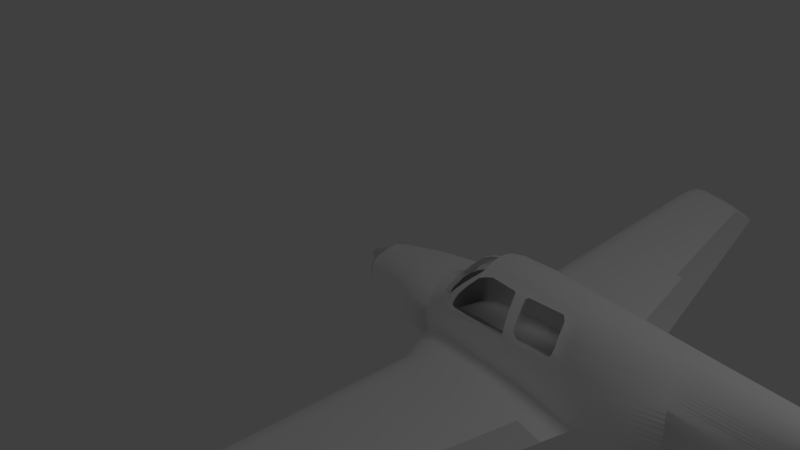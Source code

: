 # Source: beech35.blend  (saved by Blender 2.62.0; exported with 4.5.12 LTS)
import bpy
from mathutils import Matrix  # noqa: F401  (used for matrix-valued properties, if any)

bpy.ops.wm.read_factory_settings(use_empty=True)
scene = bpy.context.scene
scene.name = 'Scene'

# ---- collections
col_collection_1 = bpy.data.collections.new('Collection 1'); scene.collection.children.link(col_collection_1)
col_collection_2 = bpy.data.collections.new('Collection 2'); scene.collection.children.link(col_collection_2)
col_collection_2.hide_render = True
col_collection_2.hide_viewport = True

# ---- materials (node trees are filled in below, after node groups)
mat_white = bpy.data.materials.new('white')
mat_white.alpha_threshold = 0.0
mat_white.use_transparent_shadow = False
mat_white.diffuse_color = (1.0, 1.0, 1.0, 1.0)
mat_white.roughness = 0.5
mat_white.line_color = (0.0, 0.0, 0.0, 1.0)

# ---- material node trees

# ---- world
world_world = bpy.data.worlds.new('World'); scene.world = world_world
world_world.color = (0.05088, 0.05088, 0.05088)
world_world.use_sun_shadow = False
world_world.sun_shadow_jitter_overblur = 0.0
world_world.cycles.sampling_method = 'MANUAL'
world_world.cycles.sample_map_resolution = 256

# ---- cameras
cam_camera = bpy.data.cameras.new('Camera')
cam_camera.clip_end = 100.0
cam_camera.lens = 35.0
cam_camera.sensor_width = 32.0
cam_camera.sensor_height = 18.0
cam_camera.ortho_scale = 7.314
cam_camera.dof.focus_distance = 0.0
cam_camera.dof.aperture_fstop = 128.0

# ---- lights
light_lamp = bpy.data.lights.new('Lamp', 'POINT')
light_lamp.transmission_factor = 0.0
light_lamp.cutoff_distance = 30.0
light_lamp.energy = 100.0
light_lamp.shadow_buffer_clip_start = 1.001
light_lamp.shadow_soft_size = 1.0
light_lamp.shadow_maximum_resolution = 0.006
light_lamp.use_absolute_resolution = True
light_lamp.cycles.use_multiple_importance_sampling = False

# ---- meshes
me_cylinder_015 = bpy.data.meshes.new('Cylinder.015')
me_cylinder_015.from_pydata([(-0.2605, -1.108, -0.1438), (-0.2025, -1.056, -0.1504), (-0.1859, -1.041, -0.1521), (-0.1531, -0.963, -0.1617), (-0.1531, -0.6126, -0.2068), (-0.6051, -1.085, -0.1508), (-0.638, -1.041, -0.154), (-0.6708, -0.963, -0.1611), (-0.5884, -1.108, -0.1474), (-0.6708, -0.6126, -0.2059)], [], [(0, 8, 5, 1), (1, 5, 6, 2), (2, 6, 7, 3), (7, 9, 4, 3)])
me_cylinder_015.polygons.foreach_set('use_smooth', [True] * 4)
me_cylinder_015.use_remesh_preserve_volume = False
me_cylinder_015.use_remesh_preserve_attributes = False
me_cylinder_015.use_mirror_vertex_groups = False
me_cylinder_015.update()
me_cylinder_014 = bpy.data.meshes.new('Cylinder.014')
me_cylinder_014.from_pydata([(-0.5884, -1.108, -0.1474), (-0.7294, -1.395, -0.09669), (-0.7294, -1.564, -0.07307), (-0.2605, -1.108, -0.1438), (-0.1194, -1.395, -0.1006), (-0.1194, -1.564, -0.07628)], [], [(1, 0, 3, 4), (5, 2, 1, 4)])
me_cylinder_014.polygons.foreach_set('use_smooth', [True] * 2)
me_cylinder_014.use_remesh_preserve_volume = False
me_cylinder_014.use_remesh_preserve_attributes = False
me_cylinder_014.use_mirror_vertex_groups = False
me_cylinder_014.update()
me_cylinder_013 = bpy.data.meshes.new('Cylinder.013')
me_cylinder_013.from_pydata([(-0.6707, 0.6126, -0.2059), (-0.5884, 1.108, -0.1474), (-0.6708, 0.963, -0.1611), (-0.638, 1.041, -0.154), (-0.6051, 1.085, -0.1508), (-0.1527, 0.6126, -0.2068), (-0.1531, 0.963, -0.1617), (-0.1859, 1.041, -0.1521), (-0.2025, 1.056, -0.1504), (-0.2605, 1.108, -0.1438)], [], [(5, 0, 2, 6), (2, 3, 7, 6), (3, 4, 8, 7), (4, 1, 9, 8)])
me_cylinder_013.polygons.foreach_set('use_smooth', [True] * 4)
me_cylinder_013.use_remesh_preserve_volume = False
me_cylinder_013.use_remesh_preserve_attributes = False
me_cylinder_013.use_mirror_vertex_groups = False
me_cylinder_013.update()
me_cylinder_012 = bpy.data.meshes.new('Cylinder.012')
me_cylinder_012.from_pydata([(-0.1197, 1.565, -0.07628), (-0.1194, 1.395, -0.1006), (-0.2605, 1.108, -0.1438), (-0.7297, 1.565, -0.07307), (-0.7294, 1.395, -0.09669), (-0.5884, 1.108, -0.1474)], [], [(0, 1, 4, 3), (4, 1, 2, 5)])
me_cylinder_012.polygons.foreach_set('use_smooth', [True] * 2)
me_cylinder_012.use_remesh_preserve_volume = False
me_cylinder_012.use_remesh_preserve_attributes = False
me_cylinder_012.use_mirror_vertex_groups = False
me_cylinder_012.update()
me_cylinder_010 = bpy.data.meshes.new('Cylinder.010')
me_cylinder_010.from_pydata([(-0.2076, -4.303, 0.3742), (-0.0773, -4.303, 0.3424), (-0.2076, -4.303, 0.327), (0.03745, -2.506, 0.159), (0.2183, -2.506, 0.1063), (0.03745, -2.506, 0.0808), (-0.2557, -4.303, 0.3232), (-0.02932, -2.506, 0.07456), (-0.2548, -4.303, 0.3836), (-0.02807, -2.506, 0.1747), (-0.3108, -4.303, 0.3189), (-0.1058, -2.506, 0.06741), (-0.3085, -4.303, 0.3943), (-0.1026, -2.506, 0.1924)], [], [(13, 9, 7, 11), (13, 11, 10, 12), (12, 10, 6, 8), (2, 0, 8, 6), (1, 0, 2), (3, 0, 1, 4), (4, 1, 2, 5), (2, 6, 7, 5), (8, 0, 3, 9), (3, 5, 7, 9), (3, 4, 5), (6, 10, 11, 7), (9, 13, 12, 8)])
me_cylinder_010.polygons.foreach_set('use_smooth', [True] * 13)
me_cylinder_010.use_remesh_preserve_volume = False
me_cylinder_010.use_remesh_preserve_attributes = False
me_cylinder_010.use_mirror_vertex_groups = False
me_cylinder_010.update()
me_cylinder_009 = bpy.data.meshes.new('Cylinder.009')
me_cylinder_009.from_pydata([(-0.1026, 2.506, 0.1924), (-0.3085, 4.303, 0.3943), (-0.1058, 2.506, 0.06741), (-0.3108, 4.303, 0.3189), (-0.02807, 2.506, 0.1747), (-0.2548, 4.303, 0.3836), (-0.02932, 2.506, 0.07456), (-0.2557, 4.303, 0.3232), (0.03745, 2.506, 0.0808), (0.2183, 2.506, 0.1063), (0.03745, 2.506, 0.159), (-0.2076, 4.303, 0.327), (-0.0773, 4.303, 0.3424), (-0.2076, 4.303, 0.3742)], [], [(1, 0, 4, 5), (2, 3, 7, 6), (8, 9, 10), (6, 8, 10, 4), (10, 13, 5, 4), (6, 7, 11, 8), (11, 12, 9, 8), (12, 13, 10, 9), (13, 12, 11), (11, 7, 5, 13), (7, 3, 1, 5), (0, 1, 3, 2), (0, 2, 6, 4)])
me_cylinder_009.polygons.foreach_set('use_smooth', [True] * 13)
me_cylinder_009.use_remesh_preserve_volume = False
me_cylinder_009.use_remesh_preserve_attributes = False
me_cylinder_009.use_mirror_vertex_groups = False
me_cylinder_009.update()
me_cylinder_008 = bpy.data.meshes.new('Cylinder.008')
me_cylinder_008.from_pydata([(0.2352, 1.056, -0.1178), (0.4568, 1.056, -0.08418), (0.2352, 1.056, -0.01457), (0.03745, 2.506, 0.159), (0.2183, 2.506, 0.1063), (0.03745, 2.506, 0.0808), (0.4807, 0.9115, -0.1008), (0.2545, 0.9115, -0.1354), (0.2545, 0.9115, -0.0292), (0.1533, 1.056, -0.1261), (-0.02932, 2.506, 0.07456), (0.1709, 0.9115, -0.1438), (0.1549, 1.056, 0.006069), (-0.02807, 2.506, 0.1747), (0.1725, 0.9115, -0.007985)], [], [(4, 3, 2, 1), (1, 0, 5, 4), (0, 1, 6, 7), (1, 2, 8, 6), (5, 0, 9, 10), (0, 7, 11, 9), (2, 3, 13, 12), (12, 14, 8, 2), (3, 4, 5), (3, 5, 10, 13), (9, 12, 13, 10), (9, 11, 14, 12), (7, 8, 14, 11), (6, 8, 7)])
me_cylinder_008.polygons.foreach_set('use_smooth', [True] * 14)
me_cylinder_008.use_remesh_preserve_volume = False
me_cylinder_008.use_remesh_preserve_attributes = False
me_cylinder_008.use_mirror_vertex_groups = False
me_cylinder_008.update()
me_cylinder_007 = bpy.data.meshes.new('Cylinder.007')
me_cylinder_007.from_pydata([(0.003526, 0.009447, 0.1437), (-0.197, -1.585, 0.3263), (-0.01412, -0.1351, 0.1578), (0.002296, 0.009442, 0.00785), (-0.1987, -1.585, 0.2262), (-0.01565, -0.1351, 0.02562), (0.08548, 0.009447, 0.1225), (0.08548, 0.009447, 0.01632), (0.3117, 0.009447, 0.05091), (-0.1315, -1.585, 0.2325), (0.04936, -1.585, 0.258), (-0.1315, -1.585, 0.3107), (0.06618, -0.1351, 0.1371), (0.2879, -0.1351, 0.0675), (0.06618, -0.1351, 0.03386)], [], [(6, 0, 2, 12), (1, 11, 12, 2), (14, 5, 3, 7), (9, 4, 5, 14), (6, 12, 13, 8), (8, 13, 14, 7), (13, 10, 9, 14), (12, 11, 10, 13), (9, 10, 11), (1, 4, 9, 11), (1, 2, 5, 4), (0, 3, 5, 2), (0, 6, 7, 3), (6, 8, 7)])
me_cylinder_007.polygons.foreach_set('use_smooth', [True] * 14)
me_cylinder_007.use_remesh_preserve_volume = False
me_cylinder_007.use_remesh_preserve_attributes = False
me_cylinder_007.use_mirror_vertex_groups = False
me_cylinder_007.update()
me_cylinder_003 = bpy.data.meshes.new('Cylinder.003')
me_cylinder_003.from_pydata([(-0.0194, 0.1478, -2.365e-09), (-0.0194, 0.1365, -0.05656), (-0.0194, 0.1045, -0.1045), (-0.0194, 0.05656, -0.1365), (-0.0194, -6.442e-09, -0.1478), (-0.0194, -0.05656, -0.1365), (-0.0194, -0.1045, -0.1045), (-0.0194, -0.1365, -0.05656), (-0.0194, -0.1478, -2.468e-08), (-0.0194, -0.1365, 0.05656), (-0.0194, -0.1045, 0.1045), (-0.0194, -0.05656, 0.1365), (-0.0194, 1.781e-09, 0.1478), (-0.0194, 0.05656, 0.1365), (-0.0194, 0.1045, 0.1045), (-0.0194, 0.1365, 0.05656), (0.0194, 0.1589, -1.021e-07), (0.0194, 0.1468, -0.06082), (0.0194, 0.1124, -0.1124), (0.0194, 0.06082, -0.1468), (0.0194, -2.053e-07, -0.1589), (0.0194, -0.06082, -0.1468), (0.0194, -0.1124, -0.1124), (0.0194, -0.1468, -0.06082), (0.0194, -0.1589, 3.084e-07), (0.0194, -0.1468, 0.06082), (0.0194, -0.1124, 0.1124), (0.0194, -0.06082, 0.1468), (0.0194, 4.086e-07, 0.1589), (0.0194, 0.06082, 0.1468), (0.0194, 0.1124, 0.1124), (0.0194, 0.1468, 0.06082), (0.0194, 0.0, 1.465e-09), (-0.1192, 0.1013, 0.04196), (-0.1192, 0.07753, 0.07753), (-0.1192, 0.04196, 0.1013), (-0.1192, 1.394e-09, 0.1096), (-0.1192, -0.04196, 0.1013), (-0.1192, -0.07753, 0.07753), (-0.1192, -0.1013, 0.04196), (-0.1192, -0.1096, -2.933e-08), (-0.1192, -0.1013, -0.04196), (-0.1192, -0.07753, -0.07753), (-0.1192, -0.04196, -0.1013), (-0.1192, -4.706e-09, -0.1096), (-0.1192, 0.04196, -0.1013), (-0.1192, 0.07753, -0.07753), (-0.1192, 0.1013, -0.04196), (-0.1192, 0.1096, -1.278e-08), (-0.2067, 0.06408, -2.29e-08), (-0.2067, 0.0592, -0.02452), (-0.2067, 0.04531, -0.04531), (-0.2067, 0.02452, -0.0592), (-0.2067, -2.598e-09, -0.06408), (-0.2067, -0.02452, -0.0592), (-0.2067, -0.04531, -0.04531), (-0.2067, -0.0592, -0.02452), (-0.2067, -0.06408, -3.257e-08), (-0.2067, -0.0592, 0.02452), (-0.2067, -0.04531, 0.04531), (-0.2067, -0.02452, 0.0592), (-0.2067, 9.677e-10, 0.06408), (-0.2067, 0.02452, 0.0592), (-0.2067, 0.04531, 0.04531), (-0.2067, 0.0592, 0.02452), (-0.2454, 0.02709, 0.01122), (-0.2454, 0.02073, 0.02073), (-0.2454, 0.01122, 0.02709), (-0.2454, 5.484e-10, 0.02932), (-0.2454, -0.01122, 0.02709), (-0.2454, -0.02073, 0.02073), (-0.2454, -0.02709, 0.01122), (-0.2454, -0.02932, -3.35e-08), (-0.2454, -0.02709, -0.01122), (-0.2454, -0.02073, -0.02073), (-0.2454, -0.01122, -0.02709), (-0.2454, -1.083e-09, -0.02932), (-0.2454, 0.01122, -0.02709), (-0.2454, 0.02073, -0.02073), (-0.2454, 0.02709, -0.01122), (-0.2454, 0.02932, -2.907e-08), (-0.2597, 0.008458, -3.29e-08), (-0.2597, 0.007814, -0.003237), (-0.2597, 0.005981, -0.005981), (-0.2597, 0.003237, -0.007814), (-0.2597, -2.273e-10, -0.008458), (-0.2597, -0.003237, -0.007814), (-0.2597, -0.005981, -0.005981), (-0.2597, -0.007814, -0.003237), (-0.2597, -0.008458, -3.418e-08), (-0.2597, -0.007814, 0.003237), (-0.2597, -0.005981, 0.005981), (-0.2597, -0.003237, 0.007814), (-0.2597, 2.433e-10, 0.008458), (-0.2597, 0.003237, 0.007814), (-0.2597, 0.005981, 0.005981), (-0.2597, 0.007814, 0.003237), (-0.2597, 1.424e-10, -3.29e-08)], [], [(32, 17, 16), (32, 18, 17), (32, 19, 18), (32, 20, 19), (32, 21, 20), (32, 22, 21), (32, 23, 22), (32, 24, 23), (32, 25, 24), (32, 26, 25), (32, 27, 26), (32, 28, 27), (32, 29, 28), (32, 30, 29), (32, 31, 30), (32, 16, 31), (0, 16, 17, 1), (1, 17, 18, 2), (2, 18, 19, 3), (3, 19, 20, 4), (4, 20, 21, 5), (5, 21, 22, 6), (6, 22, 23, 7), (7, 23, 24, 8), (8, 24, 25, 9), (9, 25, 26, 10), (10, 26, 27, 11), (11, 27, 28, 12), (12, 28, 29, 13), (13, 29, 30, 14), (14, 30, 31, 15), (16, 0, 15, 31), (15, 0, 48, 33), (14, 15, 33, 34), (13, 14, 34, 35), (12, 13, 35, 36), (11, 12, 36, 37), (10, 11, 37, 38), (9, 10, 38, 39), (8, 9, 39, 40), (7, 8, 40, 41), (6, 7, 41, 42), (5, 6, 42, 43), (4, 5, 43, 44), (3, 4, 44, 45), (2, 3, 45, 46), (1, 2, 46, 47), (0, 1, 47, 48), (48, 47, 50, 49), (47, 46, 51, 50), (46, 45, 52, 51), (45, 44, 53, 52), (44, 43, 54, 53), (43, 42, 55, 54), (42, 41, 56, 55), (41, 40, 57, 56), (40, 39, 58, 57), (39, 38, 59, 58), (38, 37, 60, 59), (37, 36, 61, 60), (36, 35, 62, 61), (35, 34, 63, 62), (34, 33, 64, 63), (33, 48, 49, 64), (64, 49, 80, 65), (63, 64, 65, 66), (62, 63, 66, 67), (61, 62, 67, 68), (60, 61, 68, 69), (59, 60, 69, 70), (58, 59, 70, 71), (57, 58, 71, 72), (56, 57, 72, 73), (55, 56, 73, 74), (54, 55, 74, 75), (53, 54, 75, 76), (52, 53, 76, 77), (51, 52, 77, 78), (50, 51, 78, 79), (49, 50, 79, 80), (80, 79, 82, 81), (79, 78, 83, 82), (78, 77, 84, 83), (77, 76, 85, 84), (76, 75, 86, 85), (75, 74, 87, 86), (74, 73, 88, 87), (73, 72, 89, 88), (72, 71, 90, 89), (71, 70, 91, 90), (70, 69, 92, 91), (69, 68, 93, 92), (68, 67, 94, 93), (67, 66, 95, 94), (66, 65, 96, 95), (65, 80, 81, 96), (97, 81, 82), (97, 82, 83), (97, 83, 84), (97, 84, 85), (97, 85, 86), (97, 86, 87), (97, 87, 88), (97, 88, 89), (97, 89, 90), (97, 90, 91), (97, 91, 92), (97, 92, 93), (97, 93, 94), (97, 94, 95), (97, 95, 96), (96, 81, 97)])
me_cylinder_003.polygons.foreach_set('use_smooth', [0, 0, 0, 0, 0, 0, 0, 0, 0, 0, 0, 0, 0, 0, 0, 0, 1, 1, 1, 1, 1, 1, 1, 1, 1, 1, 1, 1, 1, 1, 1, 1, 1, 1, 1, 1, 1, 1, 1, 1, 1, 1, 1, 1, 1, 1, 1, 1, 1, 1, 1, 1, 1, 1, 1, 1, 1, 1, 1, 1, 1, 1, 1, 1, 1, 1, 1, 1, 1, 1, 1, 1, 1, 1, 1, 1, 1, 1, 1, 1, 1, 1, 1, 1, 1, 1, 1, 1, 1, 1, 1, 1, 1, 1, 1, 1, 0, 0, 0, 0, 0, 0, 0, 0, 0, 0, 0, 0, 0, 0, 0, 0])
me_cylinder_003.use_remesh_preserve_volume = False
me_cylinder_003.use_remesh_preserve_attributes = False
me_cylinder_003.use_mirror_vertex_groups = False
me_cylinder_003.update()
me_cylinder_006 = bpy.data.meshes.new('Cylinder.006')
me_cylinder_006.from_pydata([(-0.04908, 0.01929, 0.6928), (-0.04908, -0.01929, 0.6928), (-0.1529, 0.01942, 0.6361), (-0.1529, -0.01942, 0.6361), (0.0777, 0.01917, 0.7341), (0.0777, -0.01917, 0.7341), (-0.3027, 0.01954, 0.4978), (-0.3027, -0.01954, 0.4978), (0.0777, 0.05745, 0.7327), (0.0777, -0.05745, 0.7327), (-0.4294, 0.01966, 0.3545), (-0.4294, -0.01966, 0.3545), (0.0777, 0.1144, 0.7232), (0.0777, -0.1144, 0.7232), (-0.4281, 0.05745, 0.3553), (-0.4281, -0.05745, 0.3553), (0.0777, 0.1701, 0.7083), (0.0777, -0.1701, 0.7083), (0.0777, 0.2243, 0.686), (0.0777, -0.2243, 0.686), (-0.4237, 0.1144, 0.3541), (-0.4237, -0.1144, 0.3541), (-0.4169, 0.1701, 0.3432), (-0.4169, -0.1701, 0.3432), (0.0774, 0.2763, 0.659), (0.0774, -0.2763, 0.659), (-0.4057, 0.2243, 0.3345), (-0.4057, -0.2243, 0.3345), (0.04557, 0.3196, 0.6262), (0.04557, -0.3196, 0.6262), (-0.3989, 0.2763, 0.3282), (-0.3989, -0.2763, 0.3282), (-0.006817, 0.3534, 0.5785), (-0.006817, -0.3534, 0.5785), (-0.3873, 0.3256, 0.3208), (-0.3873, -0.3256, 0.3208), (-0.09987, 0.3878, 0.4882), (-0.09987, -0.3878, 0.4882), (-0.3586, 0.3995, 0.2955), (-0.3586, -0.3995, 0.2955), (-0.1958, 0.421, 0.382), (-0.1958, -0.421, 0.382), (-0.2995, 0.4257, 0.2934), (-0.2995, -0.4257, 0.2934), (-0.2403, 0.4339, 0.3231), (-0.2403, -0.4339, 0.3231), (-0.1714, 0.4339, 0.3098), (-0.1714, -0.4339, 0.3098), (-0.2305, 0.4257, 0.28), (-0.2305, -0.4257, 0.28), (-0.1269, 0.421, 0.3687), (-0.1269, -0.421, 0.3687), (-0.2897, 0.3995, 0.2821), (-0.2897, -0.3995, 0.2821), (-0.05101, 0.3878, 0.4749), (-0.05101, -0.3878, 0.4749), (-0.3184, 0.3256, 0.3074), (-0.3184, -0.3256, 0.3074), (0.03373, 0.3534, 0.5651), (0.03373, -0.3534, 0.5651), (-0.33, 0.2763, 0.3149), (-0.33, -0.2763, 0.3149), (0.08611, 0.3196, 0.6129), (0.08611, -0.3196, 0.6129), (-0.3368, 0.2243, 0.3211), (-0.3368, -0.2243, 0.3211), (0.1463, 0.2763, 0.6457), (0.1463, -0.2763, 0.6457), (-0.3479, 0.1701, 0.3299), (-0.3479, -0.1701, 0.3299), (-0.3547, 0.1144, 0.3408), (-0.3547, -0.1144, 0.3408), (0.1466, 0.2243, 0.6727), (0.1466, -0.2243, 0.6727), (0.1466, 0.1701, 0.6949), (0.1466, -0.1701, 0.6949), (-0.3591, 0.05745, 0.342), (-0.3591, -0.05745, 0.342), (0.1466, 0.1144, 0.7098), (0.1466, -0.1144, 0.7098), (-0.3605, 0.01966, 0.3411), (-0.3605, -0.01966, 0.3411), (0.1466, 0.05745, 0.7193), (0.1466, -0.05745, 0.7193), (-0.2337, 0.01954, 0.4845), (-0.2337, -0.01954, 0.4845), (0.1466, 0.01917, 0.7208), (0.1466, -0.01917, 0.7208), (-0.084, 0.01942, 0.6227), (-0.084, -0.01942, 0.6227), (0.01985, 0.01929, 0.6794), (0.01985, -0.01929, 0.6794), (0.2006, 0.5307, 0.1904), (0.2006, -0.5307, 0.1904), (-0.1473, 0.5102, 0.1904), (-0.1473, -0.5102, 0.1904), (0.2842, 0.5316, 0.1904), (0.2842, -0.5316, 0.1904), (0.06845, 0.5261, 0.1904), (0.06845, -0.5261, 0.1904), (-0.1514, 0.5102, 0.1904), (-0.1514, -0.5102, 0.1904), (0.5565, 0.523, 0.1904), (0.5565, -0.523, 0.1904), (-0.1725, 0.5094, 0.2056), (-0.1725, -0.5094, 0.2056), (0.5824, 0.5199, 0.2214), (0.5824, -0.5199, 0.2214), (0.5829, 0.5127, 0.2534), (0.5829, -0.5127, 0.2534), (-0.1815, 0.5073, 0.2189), (-0.1815, -0.5073, 0.2189), (-0.1797, 0.4988, 0.2322), (-0.1797, -0.4988, 0.2322), (0.5829, 0.5044, 0.2908), (0.5829, -0.5044, 0.2908), (-0.1697, 0.4832, 0.273), (-0.1697, -0.4832, 0.273), (0.5829, 0.4798, 0.3666), (0.5829, -0.4798, 0.3666), (-0.1369, 0.4551, 0.3488), (-0.1369, -0.4551, 0.3488), (0.5829, 0.4707, 0.385), (0.5829, -0.4707, 0.385), (0.5829, 0.4545, 0.4286), (0.5829, -0.4545, 0.4286), (-0.03926, 0.4186, 0.4759), (-0.03926, -0.4186, 0.4759), (0.5829, 0.4489, 0.4396), (0.5829, -0.4489, 0.4396), (0.03005, 0.3913, 0.5486), (0.03005, -0.3913, 0.5486), (0.5829, 0.4301, 0.4805), (0.5829, -0.4301, 0.4805), (0.09328, 0.3608, 0.6172), (0.09328, -0.3608, 0.6172), (0.5829, 0.4099, 0.5148), (0.5829, -0.4099, 0.5148), (0.1659, 0.3328, 0.6445), (0.1659, -0.3328, 0.6445), (0.5829, 0.3866, 0.5565), (0.5829, -0.3866, 0.5565), (0.2413, 0.3057, 0.6594), (0.2413, -0.3057, 0.6594), (0.5801, 0.3544, 0.6075), (0.5801, -0.3544, 0.6075), (0.5609, 0.3271, 0.6393), (0.5609, -0.3271, 0.6393), (0.5794, 0.3407, 0.6234), (0.5794, -0.3407, 0.6234), (0.5794, 0.3074, 0.6234), (0.5794, -0.3074, 0.6234), (0.5609, 0.2937, 0.6393), (0.5609, -0.2937, 0.6393), (0.5801, 0.321, 0.6075), (0.5801, -0.321, 0.6075), (0.2413, 0.2723, 0.6594), (0.2413, -0.2723, 0.6594), (0.5829, 0.3532, 0.5565), (0.5829, -0.3532, 0.5565), (0.1659, 0.2994, 0.6445), (0.1659, -0.2994, 0.6445), (0.5829, 0.3766, 0.5148), (0.5829, -0.3766, 0.5148), (0.09328, 0.3275, 0.6172), (0.09328, -0.3275, 0.6172), (0.5829, 0.3968, 0.4805), (0.5829, -0.3968, 0.4805), (0.03005, 0.3579, 0.5486), (0.03005, -0.3579, 0.5486), (0.5829, 0.4155, 0.4396), (0.5829, -0.4155, 0.4396), (-0.03926, 0.3852, 0.4759), (-0.03926, -0.3852, 0.4759), (0.5829, 0.4211, 0.4286), (0.5829, -0.4211, 0.4286), (0.5829, 0.4373, 0.385), (0.5829, -0.4373, 0.385), (-0.1369, 0.4217, 0.3488), (-0.1369, -0.4217, 0.3488), (0.5829, 0.4464, 0.3666), (0.5829, -0.4464, 0.3666), (-0.1697, 0.4499, 0.273), (-0.1697, -0.4499, 0.273), (0.5829, 0.471, 0.2908), (0.5829, -0.471, 0.2908), (-0.1797, 0.4654, 0.2322), (-0.1797, -0.4654, 0.2322), (-0.1815, 0.4739, 0.2189), (-0.1815, -0.4739, 0.2189), (0.5829, 0.4793, 0.2534), (0.5829, -0.4793, 0.2534), (0.5824, 0.4865, 0.2214), (0.5824, -0.4865, 0.2214), (-0.1725, 0.476, 0.2056), (-0.1725, -0.476, 0.2056), (0.5565, 0.4896, 0.1904), (0.5565, -0.4896, 0.1904), (-0.1514, 0.4768, 0.1904), (-0.1514, -0.4768, 0.1904), (0.06845, 0.4927, 0.1904), (0.06845, -0.4927, 0.1904), (0.2842, 0.4982, 0.1904), (0.2842, -0.4982, 0.1904), (-0.1473, 0.4768, 0.1904), (-0.1473, -0.4768, 0.1904), (0.2006, 0.4973, 0.1904), (0.2006, -0.4973, 0.1904), (1.172, 0.5052, 0.2081), (1.172, -0.5052, 0.2081), (1.178, 0.5046, 0.215), (1.178, -0.5046, 0.215), (0.7296, 0.5161, 0.2198), (0.7296, -0.5161, 0.2198), (0.7487, 0.5167, 0.2055), (0.7487, -0.5167, 0.2055), (1.183, 0.5028, 0.222), (1.183, -0.5028, 0.222), (0.7123, 0.5106, 0.2466), (0.7123, -0.5106, 0.2466), (0.7262, 0.5156, 0.2224), (0.7262, -0.5156, 0.2224), (1.205, 0.4915, 0.2737), (1.205, -0.4915, 0.2737), (1.196, 0.4991, 0.2382), (1.196, -0.4991, 0.2382), (0.7063, 0.5086, 0.2571), (0.7063, -0.5086, 0.2571), (1.207, 0.4899, 0.2808), (1.207, -0.4899, 0.2808), (0.7063, 0.5016, 0.2888), (0.7063, -0.5016, 0.2888), (1.21, 0.4853, 0.2947), (1.21, -0.4853, 0.2947), (0.7063, 0.4809, 0.3524), (0.7063, -0.4809, 0.3524), (1.216, 0.4753, 0.3207), (1.216, -0.4753, 0.3207), (1.216, 0.4575, 0.3681), (1.216, -0.4575, 0.3681), (0.7063, 0.4754, 0.3669), (0.7063, -0.4754, 0.3669), (1.216, 0.4559, 0.3713), (1.216, -0.4559, 0.3713), (0.7063, 0.4678, 0.3823), (0.7063, -0.4678, 0.3823), (1.216, 0.4332, 0.4171), (1.216, -0.4332, 0.4171), (0.7063, 0.4634, 0.3912), (0.7063, -0.4634, 0.3912), (1.216, 0.4304, 0.4248), (1.216, -0.4304, 0.4248), (0.7063, 0.4498, 0.4279), (0.7063, -0.4498, 0.4279), (1.216, 0.4294, 0.4267), (1.216, -0.4294, 0.4267), (1.216, 0.4156, 0.4539), (1.216, -0.4156, 0.4539), (0.7063, 0.4451, 0.4371), (0.7063, -0.4451, 0.4371), (1.216, 0.4123, 0.4611), (1.216, -0.4123, 0.4611), (0.7063, 0.4424, 0.4424), (0.7063, -0.4424, 0.4424), (1.216, 0.3996, 0.4788), (1.216, -0.3996, 0.4788), (0.7063, 0.4267, 0.4767), (0.7063, -0.4267, 0.4767), (1.216, 0.3961, 0.4848), (1.216, -0.3961, 0.4848), (0.7063, 0.4242, 0.4801), (0.7063, -0.4242, 0.4801), (1.216, 0.3785, 0.5087), (1.216, -0.3785, 0.5087), (0.7063, 0.4072, 0.509), (0.7063, -0.4072, 0.509), (1.215, 0.3744, 0.516), (1.215, -0.3744, 0.516), (0.7063, 0.4038, 0.5136), (0.7063, -0.4038, 0.5136), (1.206, 0.3371, 0.5547), (1.206, -0.3371, 0.5547), (0.7063, 0.3842, 0.5486), (0.7063, -0.3842, 0.5486), (0.7063, 0.3768, 0.5562), (0.7063, -0.3768, 0.5562), (1.202, 0.3259, 0.5703), (1.202, -0.3259, 0.5703), (1.158, 0.2868, 0.6044), (1.158, -0.2868, 0.6044), (0.7063, 0.3497, 0.5988), (0.7063, -0.3497, 0.5988), (0.7134, 0.3381, 0.6114), (0.7134, -0.3381, 0.6114), (0.7429, 0.3166, 0.6302), (0.7429, -0.3166, 0.6302), (0.7429, 0.2902, 0.6302), (0.7429, -0.2902, 0.6302), (0.7134, 0.3117, 0.6114), (0.7134, -0.3117, 0.6114), (0.7063, 0.3233, 0.5988), (0.7063, -0.3233, 0.5988), (1.158, 0.2604, 0.6044), (1.158, -0.2604, 0.6044), (1.202, 0.2995, 0.5703), (1.202, -0.2995, 0.5703), (0.7063, 0.3504, 0.5562), (0.7063, -0.3504, 0.5562), (0.7063, 0.3578, 0.5486), (0.7063, -0.3578, 0.5486), (1.206, 0.3108, 0.5547), (1.206, -0.3108, 0.5547), (0.7063, 0.3774, 0.5136), (0.7063, -0.3774, 0.5136), (1.215, 0.3481, 0.516), (1.215, -0.3481, 0.516), (0.7063, 0.3809, 0.509), (0.7063, -0.3809, 0.509), (1.216, 0.3521, 0.5087), (1.216, -0.3521, 0.5087), (0.7063, 0.3978, 0.4801), (0.7063, -0.3978, 0.4801), (1.216, 0.3697, 0.4848), (1.216, -0.3697, 0.4848), (0.7063, 0.4003, 0.4767), (0.7063, -0.4003, 0.4767), (1.216, 0.3732, 0.4788), (1.216, -0.3732, 0.4788), (0.7063, 0.4161, 0.4424), (0.7063, -0.4161, 0.4424), (1.216, 0.3859, 0.4611), (1.216, -0.3859, 0.4611), (0.7063, 0.4187, 0.4371), (0.7063, -0.4187, 0.4371), (1.216, 0.3892, 0.4539), (1.216, -0.3892, 0.4539), (1.216, 0.403, 0.4267), (1.216, -0.403, 0.4267), (0.7063, 0.4234, 0.4279), (0.7063, -0.4234, 0.4279), (1.216, 0.404, 0.4248), (1.216, -0.404, 0.4248), (0.7063, 0.437, 0.3912), (0.7063, -0.437, 0.3912), (1.216, 0.4069, 0.4171), (1.216, -0.4069, 0.4171), (0.7063, 0.4414, 0.3823), (0.7063, -0.4414, 0.3823), (1.216, 0.4295, 0.3713), (1.216, -0.4295, 0.3713), (0.7063, 0.449, 0.3669), (0.7063, -0.449, 0.3669), (1.216, 0.4311, 0.3681), (1.216, -0.4311, 0.3681), (1.216, 0.4489, 0.3207), (1.216, -0.4489, 0.3207), (0.7063, 0.4545, 0.3524), (0.7063, -0.4545, 0.3524), (1.21, 0.4589, 0.2947), (1.21, -0.4589, 0.2947), (0.7063, 0.4752, 0.2888), (0.7063, -0.4752, 0.2888), (1.207, 0.4635, 0.2808), (1.207, -0.4635, 0.2808), (0.7063, 0.4822, 0.2571), (0.7063, -0.4822, 0.2571), (1.196, 0.4727, 0.2382), (1.196, -0.4727, 0.2382), (1.205, 0.4651, 0.2737), (1.205, -0.4651, 0.2737), (0.7262, 0.4892, 0.2224), (0.7262, -0.4892, 0.2224), (0.7123, 0.4842, 0.2466), (0.7123, -0.4842, 0.2466), (1.183, 0.4764, 0.222), (1.183, -0.4764, 0.222), (0.7487, 0.4903, 0.2055), (0.7487, -0.4903, 0.2055), (0.7296, 0.4897, 0.2198), (0.7296, -0.4897, 0.2198), (1.178, 0.4782, 0.215), (1.178, -0.4782, 0.215), (1.172, 0.4789, 0.2081), (1.172, -0.4789, 0.2081)], [], [(38, 34, 56, 52), (57, 35, 39, 53), (2, 6, 84, 88), (85, 7, 3, 89), (20, 14, 76, 70), (77, 15, 21, 71), (10, 6, 84, 80), (85, 7, 11, 81), (22, 26, 64, 68), (65, 27, 23, 69), (18, 24, 66, 72), (67, 25, 19, 73), (38, 42, 48, 52), (49, 43, 39, 53), (32, 28, 62, 58), (63, 29, 33, 59), (44, 40, 50, 46), (51, 41, 45, 47), (0, 2, 88, 90), (89, 3, 1, 91), (28, 24, 66, 62), (67, 25, 29, 63), (36, 40, 50, 54), (51, 41, 37, 55), (22, 20, 70, 68), (71, 21, 23, 69), (36, 32, 58, 54), (59, 33, 37, 55), (34, 30, 60, 56), (61, 31, 35, 57), (8, 4, 86, 82), (87, 5, 9, 83), (16, 12, 78, 74), (79, 13, 17, 75), (10, 14, 76, 80), (77, 15, 11, 81), (0, 4, 86, 90), (87, 5, 1, 91), (16, 18, 72, 74), (73, 19, 17, 75), (44, 42, 48, 46), (49, 43, 45, 47), (8, 12, 78, 82), (79, 13, 9, 83), (26, 30, 60, 64), (61, 31, 27, 65), (144, 140, 158, 154), (159, 141, 145, 155), (104, 100, 198, 194), (199, 101, 105, 195), (122, 124, 174, 176), (175, 125, 123, 177), (128, 124, 174, 170), (175, 125, 129, 171), (126, 130, 168, 172), (169, 131, 127, 173), (110, 104, 194, 188), (195, 105, 111, 189), (116, 112, 186, 182), (187, 113, 117, 183), (144, 148, 150, 154), (151, 149, 145, 155), (96, 102, 196, 202), (197, 103, 97, 203), (146, 142, 156, 152), (157, 143, 147, 153), (114, 108, 190, 184), (191, 109, 115, 185), (136, 140, 158, 162), (159, 141, 137, 163), (128, 132, 166, 170), (167, 133, 129, 171), (110, 112, 186, 188), (187, 113, 111, 189), (94, 100, 198, 204), (199, 101, 95, 205), (132, 136, 162, 166), (163, 137, 133, 167), (138, 142, 156, 160), (157, 143, 139, 161), (130, 134, 164, 168), (165, 135, 131, 169), (114, 118, 180, 184), (181, 119, 115, 185), (98, 92, 206, 200), (207, 93, 99, 201), (122, 118, 180, 176), (181, 119, 123, 177), (146, 148, 150, 152), (151, 149, 147, 153), (98, 94, 204, 200), (205, 95, 99, 201), (96, 92, 206, 202), (207, 93, 97, 203), (106, 108, 190, 192), (191, 109, 107, 193), (138, 134, 164, 160), (165, 135, 139, 161), (120, 126, 172, 178), (173, 127, 121, 179), (116, 120, 178, 182), (179, 121, 117, 183), (106, 102, 196, 192), (197, 103, 107, 193), (230, 226, 364, 360), (365, 227, 231, 361), (292, 290, 300, 298), (301, 291, 293, 299), (214, 208, 382, 376), (383, 209, 215, 377), (276, 272, 318, 314), (319, 273, 277, 315), (294, 292, 298, 296), (299, 293, 295, 297), (294, 288, 302, 296), (303, 289, 295, 297), (288, 286, 304, 302), (305, 287, 289, 303), (236, 232, 358, 354), (359, 233, 237, 355), (258, 252, 338, 332), (339, 253, 259, 333), (250, 246, 344, 340), (345, 247, 251, 341), (282, 278, 312, 308), (313, 279, 283, 309), (266, 262, 328, 324), (329, 263, 267, 325), (286, 280, 310, 304), (311, 281, 287, 305), (278, 274, 316, 312), (317, 275, 279, 313), (238, 236, 354, 352), (355, 237, 239, 353), (252, 248, 342, 338), (343, 249, 253, 339), (254, 250, 340, 336), (341, 251, 255, 337), (260, 256, 334, 330), (335, 257, 261, 331), (224, 222, 368, 366), (369, 223, 225, 367), (268, 264, 326, 322), (327, 265, 269, 323), (248, 244, 346, 342), (347, 245, 249, 343), (216, 210, 380, 374), (381, 211, 217, 375), (262, 258, 332, 328), (333, 259, 263, 329), (290, 284, 306, 300), (307, 285, 291, 301), (272, 268, 322, 318), (323, 269, 273, 319), (240, 234, 356, 350), (357, 235, 241, 351), (220, 212, 378, 370), (379, 213, 221, 371), (242, 238, 352, 348), (353, 239, 243, 349), (234, 230, 360, 356), (361, 231, 235, 357), (284, 282, 308, 306), (309, 283, 285, 307), (270, 266, 324, 320), (325, 267, 271, 321), (264, 260, 330, 326), (331, 261, 265, 327), (232, 228, 362, 358), (363, 229, 233, 359), (280, 276, 314, 310), (315, 277, 281, 311), (210, 208, 382, 380), (383, 209, 211, 381), (246, 242, 348, 344), (349, 243, 247, 345), (214, 212, 378, 376), (379, 213, 215, 377), (226, 218, 372, 364), (373, 219, 227, 365), (274, 270, 320, 316), (321, 271, 275, 317), (228, 222, 368, 362), (369, 223, 229, 363), (220, 218, 372, 370), (373, 219, 221, 371), (224, 216, 374, 366), (375, 217, 225, 367), (256, 254, 336, 334), (337, 255, 257, 335), (244, 240, 350, 346), (351, 241, 245, 347)])
me_cylinder_006.use_remesh_preserve_volume = False
me_cylinder_006.use_remesh_preserve_attributes = False
me_cylinder_006.use_mirror_vertex_groups = False
me_cylinder_006.update()
me_cylinder_005 = bpy.data.meshes.new('Cylinder.005')
me_cylinder_005.from_pydata([(0.1904, -0.1106, 0.06051), (0.4241, -0.1106, 0.01953), (0.4918, -0.1106, -8.166e-05), (0.4201, -0.1106, -0.02016), (0.3793, -0.1106, -0.03146), (0.3, -0.1106, -0.04925), (0.2091, -0.1106, -0.06683), (0.1102, -0.1106, -0.07162), (0.007064, -0.1106, -0.07712), (-0.09635, -0.1106, -0.07696), (-0.1621, -0.1106, -0.08092), (-0.2882, -0.1106, -0.08493), (-0.3693, -0.1106, -0.08706), (-0.4322, -0.1106, -0.08553), (-0.4864, -0.1106, -0.07272), (-0.5178, -0.1106, -0.05711), (-0.5294, -0.1106, -0.03931), (-0.5206, -0.1106, -0.02), (-0.4918, -0.1106, 8.109e-05), (-0.4441, -0.1106, 0.02016), (-0.3793, -0.1106, 0.03946), (-0.26, -0.1106, 0.05925), (-0.1351, -0.1106, 0.06683), (0.01194, -0.1106, 0.0673), (0.3103, -0.1106, 0.04511), (0.238, -0.07317, 0.01919), (-0.006052, -0.07317, 0.04138), (-0.1263, -0.07317, 0.04091), (-0.2285, -0.07317, 0.03333), (-0.3261, -0.07317, 0.01354), (-0.379, -0.07317, -0.005762), (-0.4181, -0.07317, -0.02584), (-0.4416, -0.07317, -0.04592), (-0.4488, -0.07317, -0.06523), (-0.4394, -0.07317, -0.08303), (-0.4136, -0.07317, -0.09864), (-0.3694, -0.07317, -0.1115), (-0.3179, -0.07317, -0.113), (-0.2516, -0.07317, -0.1108), (-0.1484, -0.07317, -0.1068), (-0.09462, -0.07317, -0.1029), (-0.01004, -0.07317, -0.103), (0.07432, -0.07317, -0.09754), (0.1552, -0.07317, -0.09276), (0.2295, -0.07317, -0.07517), (0.2944, -0.07317, -0.05738), (0.3278, -0.07317, -0.04608), (0.3864, -0.07317, -0.026), (0.3311, -0.07317, -0.006391), (0.1399, -0.07317, 0.03459), (0.04039, -0.04149, 0.01731), (0.1477, -0.04149, -0.02367), (0.1787, -0.04149, -0.04328), (0.1458, -0.04149, -0.06336), (0.1271, -0.04149, -0.07466), (0.09069, -0.04149, -0.09245), (0.04898, -0.04149, -0.11), (0.003585, -0.04149, -0.1148), (-0.04375, -0.04149, -0.1203), (-0.09121, -0.04149, -0.1202), (-0.1214, -0.04149, -0.1241), (-0.1793, -0.04149, -0.1281), (-0.2165, -0.04149, -0.1303), (-0.2454, -0.04149, -0.1287), (-0.2702, -0.04149, -0.1159), (-0.2847, -0.04149, -0.1003), (-0.29, -0.04149, -0.08251), (-0.2859, -0.04149, -0.0632), (-0.2727, -0.04149, -0.04312), (-0.2508, -0.04149, -0.02304), (-0.2211, -0.04149, -0.00374), (-0.1663, -0.04149, 0.01605), (-0.109, -0.04149, 0.02363), (-0.04152, -0.04149, 0.0241), (-0.04699, -0.04149, -0.0432), (0.09543, -0.04149, 0.001908), (0.2492, -1.291, 0.7489), (0.02053, -1.291, 0.7608), (-0.09215, -1.291, 0.7605), (-0.1878, -1.291, 0.7565), (-0.2793, -1.291, 0.7459), (-0.3289, -1.291, 0.7355), (-0.3655, -1.291, 0.7248), (-0.3875, -1.291, 0.714), (-0.3943, -1.291, 0.7037), (-0.3854, -1.291, 0.6941), (-0.3613, -1.291, 0.6858), (-0.3198, -1.291, 0.6789), (-0.2716, -1.291, 0.6781), (-0.2095, -1.291, 0.6792), (-0.1128, -1.291, 0.6814), (-0.06245, -1.291, 0.6835), (0.01679, -1.291, 0.6834), (0.09583, -1.291, 0.6864), (0.1716, -1.291, 0.6889), (0.2412, -1.291, 0.6984), (0.302, -1.291, 0.7079), (0.3333, -1.291, 0.7139), (0.3882, -1.291, 0.7247), (0.3364, -1.291, 0.7352), (0.1573, -1.291, 0.7571), (0.1205, -1.364, 0.7977), (0.2685, -1.364, 0.7797), (0.3114, -1.364, 0.7711), (0.266, -1.364, 0.7623), (0.2402, -1.364, 0.7573), (0.1899, -1.364, 0.7495), (0.1323, -1.364, 0.7417), (0.06967, -1.364, 0.7396), (0.004326, -1.364, 0.7372), (-0.06119, -1.364, 0.7373), (-0.1028, -1.364, 0.7356), (-0.1828, -1.364, 0.7338), (-0.2341, -1.364, 0.7329), (-0.274, -1.364, 0.7335), (-0.3083, -1.364, 0.7392), (-0.3282, -1.364, 0.746), (-0.3355, -1.364, 0.7538), (-0.33, -1.364, 0.7623), (-0.3117, -1.364, 0.7711), (-0.2815, -1.364, 0.78), (-0.2405, -1.364, 0.7885), (-0.1649, -1.364, 0.7971), (-0.08575, -1.364, 0.8005), (0.007414, -1.364, 0.8007), (0.1964, -1.364, 0.7909), (0.06523, -1.417, 0.8162), (-0.02884, -1.423, 0.8051), (-0.02523, -1.414, 0.8217), (-0.06981, -1.414, 0.8216), (-0.1077, -1.416, 0.8197), (-0.1438, -1.418, 0.8148), (-0.1635, -1.421, 0.8101), (-0.1779, -1.423, 0.8051), (-0.1867, -1.426, 0.8002), (-0.1893, -1.429, 0.7954), (-0.1858, -1.431, 0.791), (-0.1763, -1.433, 0.7872), (-0.1599, -1.435, 0.784), (-0.1408, -1.435, 0.7836), (-0.1162, -1.435, 0.7842), (-0.07798, -1.434, 0.7851), (-0.05806, -1.434, 0.7861), (-0.0267, -1.434, 0.7861), (0.004567, -1.433, 0.7874), (0.03455, -1.432, 0.7886), (0.0621, -1.43, 0.793), (0.08616, -1.428, 0.7973), (0.09852, -1.426, 0.8001), (0.1203, -1.423, 0.8051), (0.09974, -1.421, 0.8099), (0.02888, -1.415, 0.82)], [], [(24, 1, 48, 25), (0, 24, 25, 49), (1, 2, 47, 48), (23, 0, 49, 26), (22, 23, 26, 27), (21, 22, 27, 28), (20, 21, 28, 29), (19, 20, 29, 30), (18, 19, 30, 31), (17, 18, 31, 32), (16, 17, 32, 33), (15, 16, 33, 34), (14, 15, 34, 35), (13, 14, 35, 36), (12, 13, 36, 37), (11, 12, 37, 38), (10, 11, 38, 39), (9, 10, 39, 40), (8, 9, 40, 41), (7, 8, 41, 42), (6, 7, 42, 43), (5, 6, 43, 44), (4, 5, 44, 45), (3, 4, 45, 46), (2, 3, 46, 47), (47, 46, 53, 52), (46, 45, 54, 53), (45, 44, 55, 54), (44, 43, 56, 55), (43, 42, 57, 56), (42, 41, 58, 57), (41, 40, 59, 58), (40, 39, 60, 59), (39, 38, 61, 60), (38, 37, 62, 61), (37, 36, 63, 62), (36, 35, 64, 63), (35, 34, 65, 64), (34, 33, 66, 65), (33, 32, 67, 66), (32, 31, 68, 67), (31, 30, 69, 68), (30, 29, 70, 69), (29, 28, 71, 70), (28, 27, 72, 71), (27, 26, 73, 72), (26, 49, 50, 73), (48, 47, 52, 51), (49, 25, 75, 50), (25, 48, 51, 75), (52, 53, 74), (53, 54, 74), (54, 55, 74), (55, 56, 74), (56, 57, 74), (57, 58, 74), (58, 59, 74), (59, 60, 74), (60, 61, 74), (61, 62, 74), (62, 63, 74), (63, 64, 74), (64, 65, 74), (65, 66, 74), (66, 67, 74), (67, 68, 74), (68, 69, 74), (69, 70, 74), (70, 71, 74), (71, 72, 74), (72, 73, 74), (73, 50, 74), (52, 74, 51), (74, 75, 51), (74, 50, 75), (1, 24, 76, 99), (24, 0, 100, 76), (2, 1, 99, 98), (0, 23, 77, 100), (23, 22, 78, 77), (22, 21, 79, 78), (21, 20, 80, 79), (20, 19, 81, 80), (19, 18, 82, 81), (18, 17, 83, 82), (17, 16, 84, 83), (16, 15, 85, 84), (15, 14, 86, 85), (14, 13, 87, 86), (13, 12, 88, 87), (12, 11, 89, 88), (11, 10, 90, 89), (10, 9, 91, 90), (9, 8, 92, 91), (8, 7, 93, 92), (7, 6, 94, 93), (6, 5, 95, 94), (5, 4, 96, 95), (4, 3, 97, 96), (3, 2, 98, 97), (97, 98, 103, 104), (96, 97, 104, 105), (95, 96, 105, 106), (94, 95, 106, 107), (93, 94, 107, 108), (92, 93, 108, 109), (91, 92, 109, 110), (90, 91, 110, 111), (89, 90, 111, 112), (88, 89, 112, 113), (87, 88, 113, 114), (86, 87, 114, 115), (85, 86, 115, 116), (84, 85, 116, 117), (83, 84, 117, 118), (82, 83, 118, 119), (81, 82, 119, 120), (80, 81, 120, 121), (79, 80, 121, 122), (78, 79, 122, 123), (77, 78, 123, 124), (100, 77, 124, 101), (98, 99, 102, 103), (76, 100, 101, 125), (99, 76, 125, 102), (102, 125, 126, 150), (125, 101, 151, 126), (103, 102, 150, 149), (101, 124, 128, 151), (124, 123, 129, 128), (123, 122, 130, 129), (122, 121, 131, 130), (121, 120, 132, 131), (120, 119, 133, 132), (119, 118, 134, 133), (118, 117, 135, 134), (117, 116, 136, 135), (116, 115, 137, 136), (115, 114, 138, 137), (114, 113, 139, 138), (113, 112, 140, 139), (112, 111, 141, 140), (111, 110, 142, 141), (110, 109, 143, 142), (109, 108, 144, 143), (108, 107, 145, 144), (107, 106, 146, 145), (106, 105, 147, 146), (105, 104, 148, 147), (104, 103, 149, 148), (127, 148, 149), (127, 147, 148), (127, 146, 147), (127, 145, 146), (127, 144, 145), (127, 143, 144), (127, 142, 143), (127, 141, 142), (127, 140, 141), (127, 139, 140), (127, 138, 139), (127, 137, 138), (127, 136, 137), (127, 135, 136), (127, 134, 135), (127, 133, 134), (127, 132, 133), (127, 131, 132), (127, 130, 131), (127, 129, 130), (127, 128, 129), (127, 151, 128), (150, 127, 149), (150, 126, 127), (126, 151, 127)])
me_cylinder_005.polygons.foreach_set('use_smooth', [True] * 175)
me_cylinder_005.materials.append(mat_white)
me_cylinder_005.use_remesh_preserve_volume = False
me_cylinder_005.use_remesh_preserve_attributes = False
me_cylinder_005.use_mirror_vertex_groups = False
me_cylinder_005.update()
me_cylinder_002 = bpy.data.meshes.new('Cylinder.002')
me_cylinder_002.from_pydata([(-0.2076, -4.303, 0.327), (-0.0773, -4.303, 0.3424), (-0.3026, -4.43, 0.3689), (-0.4015, -4.43, 0.3545), (-0.2076, -4.303, 0.3742), (-0.4015, -4.43, 0.3987), (-0.2557, -4.303, 0.3232), (-0.6798, -4.495, 0.3964), (-0.2548, -4.303, 0.3836), (-0.7107, -4.495, 0.4148), (-0.438, -4.43, 0.351), (-0.7107, -4.495, 0.3875), (-0.4373, -4.43, 0.4075), (-0.3108, -4.303, 0.3189), (-0.3085, -4.303, 0.3943), (-0.7219, -4.495, 0.4203), (-0.7502, -4.495, 0.4047), (-0.478, -4.43, 0.4175), (-0.1026, -2.506, 0.1924), (-0.4798, -4.43, 0.347), (-0.7221, -4.495, 0.3854), (-0.7346, -4.495, 0.4265), (-0.1058, -2.506, 0.06741), (-0.3742, -4.303, 0.4075), (-0.5279, -4.43, 0.4298), (-0.388, -4.303, 0.3129), (-0.7352, -4.495, 0.3829), (-0.7502, -4.495, 0.4341), (-0.2129, -2.506, 0.0574), (-0.02807, -2.506, 0.1747), (-0.02932, -2.506, 0.07456), (-0.1938, -2.506, 0.2142), (-0.5383, -4.43, 0.3413), (-0.7535, -4.495, 0.3794), (-0.1212, -1.564, -0.07645), (-0.1194, -1.564, -0.07628), (-0.07171, -1.056, -0.1487), (-0.1194, -1.546, -0.0791), (0.05956, -1.056, -0.1355), (0.1533, -1.056, -0.1261), (0.1549, -1.056, 0.006069), (-0.425, -2.506, 0.2515), (0.06346, -1.056, 0.02956), (-0.6542, -4.43, 0.4508), (-0.7897, -4.495, 0.447), (-0.5408, -4.303, 0.3113), (-0.7897, -4.495, 0.3785), (-0.425, -2.506, 0.0548), (-0.1956, -1.564, -0.07736), (-0.1194, -1.395, -0.1006), (-0.1428, -1.348, -0.1078), (-0.3317, -1.056, 0.1075), (-0.5408, -4.303, 0.4299), (-0.04825, -1.056, 0.05827), (-0.8277, -4.495, 0.4559), (-0.6542, -4.43, 0.3398), (-0.8277, -4.495, 0.3777), (-0.05873, -0.9115, -0.1671), (-0.3644, -1.564, -0.0796), (-0.2605, -1.108, -0.1438), (-0.2025, -1.056, -0.1504), (0.07524, -0.9115, -0.1535), (0.1725, -0.9115, -0.007985), (-0.6042, -1.056, 0.1408), (-0.6474, -2.506, 0.2767), (0.07922, -0.9115, 0.01617), (-0.7758, -4.43, 0.4651), (-0.8601, -4.495, 0.4596), (-0.701, -4.303, 0.31), (-0.8601, -4.495, 0.383), (-0.7758, -4.43, 0.3386), (-0.1531, -0.9614, -0.1619), (-0.1859, -1.041, -0.1521), (-0.1531, -0.963, -0.1617), (-0.6474, -2.506, 0.05263), (-0.4424, -1.564, -0.08035), (0.1709, -0.9115, -0.1438), (-0.324, -0.9115, 0.09628), (-0.6022, -0.9115, 0.1306), (-0.701, -4.303, 0.4452), (-0.03479, -0.9115, 0.04569), (-0.8833, -4.495, 0.4635), (-0.8833, -4.495, 0.3902), (-0.8793, -4.43, 0.3472), (-0.02519, -0.5379, -0.2147), (-0.1531, -0.9115, -0.1684), (-0.6193, -1.564, -0.08221), (0.1158, -0.5379, -0.2002), (0.2545, -0.9115, -0.0292), (0.2545, -0.9115, -0.1354), (0.2181, -0.5379, -0.04431), (-0.8448, -0.9115, 0.1452), (-0.8364, -1.056, 0.155), (-0.8368, -2.506, 0.2875), (0.12, -0.5379, -0.01845), (-0.8793, -4.43, 0.4712), (-0.9024, -4.495, 0.4629), (-0.8375, -4.303, 0.3192), (-0.9024, -4.495, 0.3989), (-0.9536, -4.43, 0.3588), (-0.1531, -0.6978, -0.1959), (-0.8368, -2.506, 0.06789), (-0.6858, -1.564, -0.07686), (0.2165, -0.5379, -0.1898), (0.4807, -0.9115, -0.1008), (0.3043, -0.5379, -0.06703), (-0.3043, -0.5379, 0.06734), (-0.597, -0.5379, 0.1041), (-0.8667, -0.5379, 0.1197), (-0.8375, -4.303, 0.4517), (0.0, -0.5379, 0.01316), (-0.9536, -4.43, 0.4775), (-0.9165, -4.495, 0.4529), (-0.9165, -4.495, 0.4069), (-1.014, -4.43, 0.3729), (-0.9353, -4.303, 0.3316), (-0.01635, -0.4273, -0.2208), (-0.1531, -0.6126, -0.2068), (-0.3083, -0.6126, -0.2089), (-0.3043, -0.5379, -0.2185), (-0.627, -1.056, -0.153), (-0.6082, -1.081, -0.1512), (-0.6242, -1.181, -0.1358), (-0.8364, -1.056, -0.1349), (-0.7294, -1.564, -0.07307), (-0.7294, -1.395, -0.09669), (0.1292, -0.4273, -0.2063), (0.3043, -0.5379, -0.1807), (0.5424, -0.5379, -0.1437), (0.383, -0.09553, -0.09149), (0.2855, -0.09553, -0.06877), (-1.103, -0.5379, 0.136), (-1.031, -0.9115, 0.1605), (-1.003, -1.056, 0.1699), (-0.9727, -2.506, 0.2988), (0.1744, -0.09553, -0.04291), (-1.014, -4.43, 0.4764), (-0.9253, -4.495, 0.4421), (-0.9273, -4.495, 0.4197), (-1.06, -4.43, 0.3858), (-1.016, -4.303, 0.3467), (-0.3639, -0.6126, -0.2095), (-0.6068, -1.145, -0.1422), (-0.6051, -1.085, -0.1508), (-0.9727, -2.506, 0.08842), (-0.638, -1.041, -0.154), (-0.6708, -0.9538, -0.1622), (-0.6708, -0.963, -0.1611), (0.2332, -0.4273, -0.1959), (0.5974, -0.3167, -0.1559), (0.03869, -0.09553, -0.0113), (-0.3056, -0.09553, 0.04288), (-0.6367, -0.09553, 0.07961), (-0.9419, -0.09553, 0.09523), (-0.9353, -4.303, 0.4585), (-1.06, -4.43, 0.4603), (-0.9282, -4.495, 0.4309), (-1.094, -4.43, 0.4065), (-1.075, -4.303, 0.3604), (-0.3047, -0.4273, -0.2246), (-0.598, -0.6126, -0.212), (-0.597, -0.5379, -0.2216), (-0.5884, -1.108, -0.1474), (-1.003, -1.056, -0.1078), (-0.8448, -0.9115, -0.1529), (-0.6708, -0.9115, -0.1677), (0.324, -0.4273, -0.1868), (0.03869, -0.09553, -0.1336), (-1.209, -0.09553, 0.1116), (-1.297, -0.5379, 0.1333), (-1.183, -0.9115, 0.1579), (-1.139, -1.056, 0.1674), (-1.084, -2.506, 0.2969), (-1.016, -4.303, 0.4573), (-1.088, -4.43, 0.4429), (-1.097, -4.43, 0.4247), (-1.121, -4.303, 0.3826), (-1.084, -2.506, 0.1134), (-0.6466, -0.6126, -0.2079), (-0.6708, -0.6492, -0.2012), (-1.075, -4.303, 0.4401), (-1.124, -4.303, 0.402), (-1.167, -2.506, 0.1362), (-0.6069, -0.4273, -0.2278), (-0.8667, -0.5379, -0.1995), (-0.6708, -0.6126, -0.2059), (-1.031, -0.9115, -0.125), (-1.139, -1.056, -0.07475), (0.3437, -0.3167, -0.1929), (-1.429, -0.09553, 0.1088), (-1.441, -0.5379, 0.09181), (-1.297, -0.9115, 0.1191), (-1.241, -1.056, 0.1297), (-1.167, -2.506, 0.2683), (-1.112, -4.303, 0.4214), (-1.23, -2.506, 0.1729), (-1.592, -0.09553, 0.06735), (-1.218, -2.506, 0.2373), (-1.235, -2.506, 0.2051), (-1.241, -1.056, -0.0447), (-0.8855, -0.4273, -0.2056), (-1.103, -0.5379, -0.1696), (-1.183, -0.9115, -0.09108), (-1.692, -0.09553, 0.02234), (-1.53, -0.5379, 0.0468), (-1.367, -0.9115, 0.07711), (-1.303, -1.056, 0.08883), (-1.318, -1.056, 0.003804), (-1.726, -0.09553, -0.02446), (-1.325, -1.056, 0.04632), (-1.297, -0.9115, -0.06019), (-0.9043, -0.3167, -0.2117), (-1.297, -0.5379, -0.1333), (-1.716, -0.09553, -0.07126), (-1.56, -0.5379, 2.384e-07), (-1.39, -0.9115, 0.0334), (-1.383, -0.9115, -0.01031), (-1.209, -0.09553, -0.1941), (-1.429, -0.09553, -0.1577), (-1.592, -0.09553, -0.1247), (-1.551, -0.5379, -0.0468), (-1.441, -0.5379, -0.1002), (-0.9419, -0.09553, -0.2239), (-0.5884, -1.108, -0.008457), (-0.638, -1.041, -0.008457), (-0.1859, -1.041, -0.008457), (-0.2605, -1.108, -0.008457), (-0.1194, -1.395, -0.008457), (-0.7294, -1.395, -0.008457), (-0.6708, -0.963, -0.008457), (-0.1531, -0.963, -0.008457), (-0.1194, -1.564, -0.008457), (-0.7294, -1.564, -0.008457), (-0.6708, -0.6126, -0.008457), (-0.1531, -0.6126, -0.008457)], [], [(0, 1, 2, 3), (23, 52, 43, 24), (52, 79, 66, 43), (79, 109, 95, 66), (109, 154, 111, 95), (154, 173, 136, 111), (173, 180, 155, 136), (180, 194, 174, 155), (194, 181, 175, 174), (181, 176, 157, 175), (176, 158, 139, 157), (158, 140, 114, 139), (140, 115, 99, 114), (115, 97, 83, 99), (97, 68, 70, 83), (68, 45, 55, 70), (45, 25, 32, 55), (1, 4, 5, 2), (2, 5, 9, 7), (55, 32, 33, 46), (70, 55, 46, 56), (83, 70, 56, 69), (99, 83, 69, 82), (114, 99, 82, 98), (139, 114, 98, 113), (157, 139, 113, 138), (175, 157, 138, 156), (174, 175, 156, 137), (155, 174, 137, 112), (136, 155, 112, 96), (111, 136, 96, 81), (95, 111, 81, 67), (66, 95, 67, 54), (43, 66, 54, 44), (24, 43, 44, 27), (3, 2, 7, 11), (7, 9, 16), (46, 33, 16), (56, 46, 16), (69, 56, 16), (82, 69, 16), (98, 82, 16), (113, 98, 16), (138, 113, 16), (156, 138, 16), (137, 156, 16), (112, 137, 16), (96, 112, 16), (81, 96, 16), (67, 81, 16), (54, 67, 16), (44, 54, 16), (16, 27, 44), (16, 11, 7), (106, 110, 150, 151), (107, 106, 151, 152), (108, 107, 152, 153), (131, 108, 153, 168), (169, 131, 168, 189), (190, 169, 189, 196), (204, 190, 196, 203), (214, 204, 203, 208), (220, 214, 208, 213), (221, 220, 213, 219), (212, 221, 219, 218), (201, 212, 218, 217), (167, 222, 217), (167, 217, 218), (167, 218, 219), (167, 219, 213), (167, 213, 208), (167, 208, 203), (167, 203, 196), (167, 196, 189), (167, 189, 168), (167, 168, 153), (167, 153, 152), (167, 152, 151), (151, 150, 167), (211, 201, 217), (222, 211, 217), (149, 129, 105), (128, 149, 105), (166, 149, 128), (127, 166, 128), (166, 188, 149), (211, 200, 201), (200, 184, 201), (184, 200, 183, 161), (161, 183, 159, 119), (119, 159, 116, 84), (36, 50, 59, 60), (48, 28, 47, 58), (49, 50, 36), (34, 28, 48), (36, 37, 49), (28, 25, 45, 47), (142, 143, 162), (75, 47, 74, 86), (58, 47, 75), (47, 45, 68, 74), (142, 122, 121, 143), (124, 101, 123, 125), (123, 120, 122, 125), (102, 74, 101, 124), (86, 74, 102), (120, 121, 122), (74, 68, 97, 101), (123, 101, 144, 163), (101, 97, 115, 144), (163, 144, 177, 187), (144, 115, 140, 177), (187, 177, 182, 199), (177, 140, 158, 182), (199, 182, 195, 207), (182, 158, 176, 195), (207, 195, 198, 209), (195, 176, 181, 198), (209, 198, 197, 206), (198, 181, 194, 197), (206, 197, 193, 192), (197, 194, 180, 193), (192, 193, 172, 171), (193, 180, 173, 172), (171, 172, 134, 133), (172, 173, 154, 134), (133, 134, 93, 92), (134, 154, 109, 93), (92, 93, 64, 63), (93, 109, 79, 64), (63, 64, 41, 51), (64, 79, 52, 41), (51, 41, 31, 53), (41, 52, 23, 31), (128, 104, 89, 127), (80, 110, 106, 77), (77, 51, 53, 80), (107, 78, 77, 106), (78, 63, 51, 77), (108, 91, 78, 107), (91, 92, 63, 78), (131, 132, 91, 108), (132, 133, 92, 91), (169, 170, 132, 131), (170, 171, 133, 132), (190, 191, 170, 169), (191, 192, 171, 170), (204, 205, 191, 190), (205, 206, 192, 191), (214, 215, 205, 204), (215, 209, 206, 205), (220, 216, 215, 214), (216, 207, 209, 215), (221, 210, 216, 220), (210, 199, 207, 216), (212, 202, 210, 221), (202, 187, 199, 210), (201, 186, 202, 212), (186, 163, 187, 202), (184, 164, 186, 201), (164, 123, 163, 186), (179, 164, 184, 185), (184, 161, 178, 185), (165, 164, 179), (161, 160, 178), (146, 123, 164, 165), (123, 146, 147, 145), (145, 120, 123), (161, 119, 141, 160), (141, 119, 118), (84, 57, 100, 117), (117, 118, 119, 84), (57, 85, 100), (57, 36, 71, 85), (36, 72, 73, 71), (36, 60, 72), (105, 88, 104, 128), (6, 0, 3, 10), (10, 3, 11, 20), (20, 11, 16), (148, 166, 127, 103), (89, 76, 103, 127), (4, 8, 12, 5), (5, 12, 15, 9), (9, 15, 16), (90, 105, 129, 130), (130, 129, 167), (62, 88, 105, 90), (104, 88, 89), (88, 62, 76, 89), (39, 76, 62, 40), (39, 40, 29, 30), (25, 13, 19, 32), (13, 6, 10, 19), (32, 19, 26, 33), (19, 10, 20, 26), (33, 26, 16), (26, 20, 16), (116, 126, 87, 84), (126, 148, 103, 87), (30, 22, 38, 39), (22, 35, 36, 38), (35, 37, 36), (22, 28, 34, 35), (13, 25, 28, 22), (76, 61, 87, 103), (61, 57, 84, 87), (39, 38, 61, 76), (38, 36, 57, 61), (8, 14, 17, 12), (14, 23, 24, 17), (12, 17, 21, 15), (17, 24, 27, 21), (15, 21, 16), (21, 27, 16), (110, 94, 135, 150), (94, 90, 130, 135), (150, 135, 167), (135, 130, 167), (31, 18, 42, 53), (18, 29, 40, 42), (23, 14, 18, 31), (90, 94, 65, 62), (94, 110, 80, 65), (53, 42, 65, 80), (42, 40, 62, 65), (29, 18, 22, 30), (13, 22, 18, 14), (13, 14, 8, 6), (4, 0, 6, 8), (1, 0, 4), (223, 224, 225, 226), (229, 230, 225, 224), (233, 234, 230, 229), (227, 228, 223, 226), (227, 231, 232, 228), (37, 35, 231, 227), (227, 49, 37), (48, 58, 75, 86), (102, 34, 48, 86), (102, 232, 35, 34), (232, 231, 35), (102, 124, 232), (124, 125, 228, 232), (50, 49, 227, 226), (226, 59, 50), (125, 122, 142, 228), (162, 223, 228, 142), (146, 165, 179, 229), (229, 147, 146), (185, 233, 229, 179), (178, 160, 141, 118), (118, 233, 185, 178), (118, 117, 234, 233), (85, 71, 230, 100), (71, 73, 230), (234, 117, 100, 230), (145, 147, 229, 224), (72, 225, 230, 73), (72, 60, 59, 225), (59, 226, 225), (143, 121, 120, 145), (145, 224, 162, 143), (224, 223, 162)])
me_cylinder_002.polygons.foreach_set('use_smooth', [1, 1, 1, 1, 1, 1, 1, 1, 1, 1, 1, 1, 1, 1, 1, 1, 1, 1, 1, 1, 1, 1, 1, 1, 1, 1, 1, 1, 1, 1, 1, 1, 1, 1, 1, 1, 1, 1, 1, 1, 1, 1, 1, 1, 1, 1, 1, 1, 1, 1, 1, 1, 1, 1, 1, 1, 1, 1, 1, 1, 1, 1, 1, 1, 1, 1, 1, 1, 1, 1, 1, 1, 1, 1, 1, 1, 1, 1, 1, 1, 1, 1, 1, 1, 1, 1, 1, 1, 1, 1, 1, 1, 1, 1, 1, 1, 1, 1, 1, 1, 1, 1, 1, 1, 1, 1, 1, 1, 1, 1, 1, 1, 1, 1, 1, 1, 1, 1, 1, 1, 1, 1, 1, 1, 1, 1, 1, 1, 1, 1, 1, 1, 1, 1, 1, 1, 1, 1, 1, 1, 1, 1, 1, 1, 1, 1, 1, 1, 1, 1, 1, 1, 1, 1, 1, 1, 1, 1, 1, 1, 1, 1, 1, 1, 1, 1, 1, 1, 1, 1, 1, 1, 1, 1, 1, 1, 1, 1, 1, 1, 1, 1, 1, 1, 1, 1, 1, 1, 1, 1, 1, 1, 1, 1, 1, 1, 1, 1, 1, 1, 1, 1, 1, 1, 1, 1, 1, 1, 1, 1, 1, 1, 1, 1, 1, 1, 1, 1, 1, 1, 1, 1, 1, 1, 1, 1, 1, 1, 1, 1, 1, 0, 0, 0, 0, 0, 0, 0, 0, 0, 0, 0, 0, 0, 0, 0, 0, 0, 0, 0, 0, 0, 0, 0, 0, 0, 0, 0, 0, 0, 0, 0, 0, 0])
me_cylinder_002.materials.append(mat_white)
me_cylinder_002.use_remesh_preserve_volume = False
me_cylinder_002.use_remesh_preserve_attributes = False
me_cylinder_002.use_mirror_vertex_groups = False
me_cylinder_002.update()
me_cylinder_001 = bpy.data.meshes.new('Cylinder.001')
me_cylinder_001.from_pydata([(-0.02131, 0.1623, -2.597e-09), (-0.02131, 0.15, -0.06212), (-0.02131, 0.1148, -0.1148), (-0.02131, 0.06212, -0.15), (-0.02131, -7.076e-09, -0.1623), (-0.02131, -0.06212, -0.15), (-0.02131, -0.1148, -0.1148), (-0.02131, -0.15, -0.06212), (-0.02131, -0.1623, -2.711e-08), (-0.02131, -0.15, 0.06212), (-0.02131, -0.1148, 0.1148), (-0.02131, -0.06212, 0.15), (-0.02131, 1.956e-09, 0.1623), (-0.02131, 0.06212, 0.15), (-0.02131, 0.1148, 0.1148), (-0.02131, 0.15, 0.06212), (0.02131, 0.1746, -1.122e-07), (0.02131, 0.1613, -0.06681), (0.02131, 0.1234, -0.1234), (0.02131, 0.06681, -0.1613), (0.02131, -2.255e-07, -0.1746), (0.02131, -0.06681, -0.1613), (0.02131, -0.1234, -0.1234), (0.02131, -0.1613, -0.06681), (0.02131, -0.1746, 3.388e-07), (0.02131, -0.1613, 0.06681), (0.02131, -0.1234, 0.1234), (0.02131, -0.06681, 0.1613), (0.02131, 4.488e-07, 0.1746), (0.02131, 0.06681, 0.1613), (0.02131, 0.1234, 0.1234), (0.02131, 0.1613, 0.06681), (-0.02131, 2.003e-11, -2.597e-09), (0.02131, 0.0, 1.609e-09)], [], [(32, 0, 1), (33, 17, 16), (32, 1, 2), (33, 18, 17), (32, 2, 3), (33, 19, 18), (32, 3, 4), (33, 20, 19), (32, 4, 5), (33, 21, 20), (32, 5, 6), (33, 22, 21), (32, 6, 7), (33, 23, 22), (32, 7, 8), (33, 24, 23), (32, 8, 9), (33, 25, 24), (32, 9, 10), (33, 26, 25), (32, 10, 11), (33, 27, 26), (32, 11, 12), (33, 28, 27), (32, 12, 13), (33, 29, 28), (32, 13, 14), (33, 30, 29), (32, 14, 15), (33, 31, 30), (15, 0, 32), (33, 16, 31), (0, 16, 17, 1), (1, 17, 18, 2), (2, 18, 19, 3), (3, 19, 20, 4), (4, 20, 21, 5), (5, 21, 22, 6), (6, 22, 23, 7), (7, 23, 24, 8), (8, 24, 25, 9), (9, 25, 26, 10), (10, 26, 27, 11), (11, 27, 28, 12), (12, 28, 29, 13), (13, 29, 30, 14), (14, 30, 31, 15), (16, 0, 15, 31)])
me_cylinder_001.polygons.foreach_set('use_smooth', [0, 0, 0, 0, 0, 0, 0, 0, 0, 0, 0, 0, 0, 0, 0, 0, 0, 0, 0, 0, 0, 0, 0, 0, 0, 0, 0, 0, 0, 0, 0, 0, 1, 1, 1, 1, 1, 1, 1, 1, 1, 1, 1, 1, 1, 1, 1, 1])
me_cylinder_001.use_remesh_preserve_volume = False
me_cylinder_001.use_remesh_preserve_attributes = False
me_cylinder_001.use_mirror_vertex_groups = False
me_cylinder_001.update()
me_cylinder = bpy.data.meshes.new('Cylinder')
me_cylinder.from_pydata([(2.439, 0.3914, 0.1542), (2.439, 0.3882, 0.2023), (0.2006, 0.5307, 0.1904), (-0.1473, 0.5102, 0.1904), (2.439, 0.395, 0.1008), (2.439, 0.3765, 0.2491), (0.2842, 0.5316, 0.1904), (0.06845, 0.5261, 0.1904), (-0.1514, 0.5102, 0.1904), (2.439, 0.3953, 0.04144), (3.862, 0.2161, 0.01978), (3.862, 0.2147, 0.05085), (1.172, 0.5052, 0.2081), (0.5565, 0.523, 0.1904), (3.862, 0.2175, 0.0929), (-0.1725, 0.5094, 0.2056), (3.862, 0.2161, -0.02516), (0.5824, 0.5199, 0.2214), (0.7487, 0.5167, 0.2055), (2.439, 0.366, 0.2873), (3.862, 0.216, 0.1301), (2.439, 0.3946, -0.01423), (3.862, 0.2164, -0.05056), (-0.5789, 0.4971, -0.2064), (-0.5789, 0.5061, -0.118), (-0.5789, 0.5118, -0.02682), (-0.5789, 0.5133, 0.03834), (4.601, 0.1321, 0.09875), (4.601, 0.1313, 0.119), (4.601, 0.1329, 0.1464), (0.5829, 0.5127, 0.2534), (0.7123, 0.5106, 0.2466), (0.7262, 0.5156, 0.2224), (4.601, 0.132, 0.1706), (-0.1815, 0.5073, 0.2189), (4.601, 0.1321, 0.06947), (-0.5789, 0.4802, -0.2781), (-0.5789, 0.4931, 0.1224), (1.196, 0.4991, 0.2382), (0.7063, 0.5086, 0.2571), (0.7063, 0.5085, 0.2574), (2.439, 0.3533, 0.3182), (3.862, 0.2178, 0.1673), (4.601, 0.133, 0.1949), (-0.1797, 0.4988, 0.2322), (2.439, 0.3943, -0.09033), (3.862, 0.2157, -0.06654), (4.601, 0.1322, 0.05293), (-1.108, 0.439, -0.189), (-1.108, 0.4515, -0.1282), (-1.108, 0.4627, -0.06591), (-1.108, 0.464, -0.006043), (-1.108, 0.4525, 0.05943), (4.941, 0.09477, 0.1045), (4.941, 0.09479, 0.1265), (4.941, 0.09417, 0.1418), (4.941, 0.09541, 0.1624), (4.941, 0.09474, 0.1807), (1.207, 0.4899, 0.2808), (0.5829, 0.5044, 0.2908), (0.7063, 0.5016, 0.2888), (4.941, 0.09553, 0.1989), (-0.1697, 0.4832, 0.273), (-0.5789, 0.465, -0.3345), (2.439, 0.3945, -0.1454), (-1.108, 0.4281, -0.2411), (-0.5789, 0.4689, 0.1703), (-1.108, 0.4367, 0.1224), (5.095, 0.05535, 0.1439), (5.095, 0.05536, 0.1568), (1.21, 0.4853, 0.2947), (0.5829, 0.4798, 0.3666), (0.7063, 0.4809, 0.3524), (1.216, 0.4753, 0.3207), (2.439, 0.3395, 0.3533), (3.862, 0.2166, 0.2121), (4.601, 0.1324, 0.2241), (4.941, 0.09501, 0.2209), (-0.2403, 0.4339, 0.3231), (3.862, 0.2153, -0.08379), (4.601, 0.1318, 0.04252), (4.941, 0.09492, 0.09202), (-1.361, 0.3982, -0.1383), (-1.361, 0.3869, -0.1875), (-1.361, 0.4072, -0.08446), (-1.361, 0.4099, -0.02336), (-1.361, 0.4039, 0.02858), (-1.361, 0.394, 0.07125), (5.095, 0.05499, 0.1657), (5.095, 0.0001843, 0.168), (5.095, 0.05574, 0.1778), (5.095, 0.05533, 0.1884), (5.095, 0.05581, 0.1991), (0.7063, 0.4754, 0.3669), (1.216, 0.4559, 0.3713), (5.095, 0.05549, 0.212), (-0.1369, 0.4551, 0.3488), (-0.2995, 0.4257, 0.2934), (-0.5789, 0.4498, -0.3881), (-1.108, 0.417, -0.2947), (2.439, 0.3942, -0.2151), (3.862, 0.2156, -0.09627), (-1.361, 0.3753, -0.2313), (-0.5789, 0.4408, 0.2119), (-1.108, 0.4168, 0.1529), (-1.361, 0.3806, 0.1013), (5.095, 0.05544, 0.1367), (0.5829, 0.4707, 0.385), (0.7063, 0.4678, 0.3823), (2.439, 0.3242, 0.386), (3.862, 0.214, 0.244), (4.601, 0.1309, 0.2448), (4.941, 0.09384, 0.2365), (5.095, 0.05479, 0.2211), (-0.1958, 0.421, 0.382), (-0.3586, 0.3995, 0.2955), (4.601, 0.1316, 0.03128), (2.439, 0.3933, -0.2644), (2.439, 0.3933, -0.3102), (4.941, 0.09459, 0.08418), (-1.615, 0.3449, -0.1484), (-1.615, 0.3516, -0.103), (-1.615, 0.3349, -0.186), (-1.615, 0.3557, -0.06769), (-1.615, 0.3554, -0.02026), (-1.615, 0.3513, 0.02014), (-0.5789, 0.4145, 0.2331), (-1.615, 0.3444, 0.04977), (5.095, 0.05524, 0.1321), (0.7063, 0.4634, 0.3912), (-0.09987, 0.3878, 0.4882), (-0.5789, 0.4215, -0.4402), (-1.108, 0.4039, -0.3316), (-1.361, 0.3627, -0.2759), (3.862, 0.2152, -0.1121), (4.601, 0.1318, 0.02314), (3.862, 0.2157, -0.1276), (3.862, 0.2157, -0.1196), (-1.615, 0.3225, -0.2215), (-1.108, 0.393, 0.1749), (-0.5789, 0.3718, 0.2637), (-1.361, 0.3605, 0.127), (-1.615, 0.3279, 0.07906), (5.095, 0.05515, 0.1271), (0.5829, 0.4545, 0.4286), (0.7063, 0.4498, 0.4279), (1.216, 0.4294, 0.4267), (2.439, 0.3065, 0.4153), (3.862, 0.2107, 0.2761), (4.601, 0.129, 0.2657), (4.941, 0.09237, 0.2523), (5.095, 0.0539, 0.2303), (-0.03926, 0.4186, 0.4759), (4.941, 0.09444, 0.07571), (4.601, 0.1319, 0.002731), (4.601, 0.1319, 0.007945), (2.439, 0.3924, -0.3475), (-1.655, 0.3294, -0.1074), (-1.655, 0.3359, -0.06872), (-1.655, 0.3398, -0.03869), (-1.655, 0.3199, -0.1393), (-1.655, 0.3395, 0.001628), (-1.655, 0.3356, 0.03598), (-1.655, 0.329, 0.06118), (-1.108, 0.3602, 0.2005), (-1.655, 0.3132, 0.08607), (5.095, 0.05523, 0.1235), (0.5829, 0.4489, 0.4396), (0.7063, 0.4451, 0.4371), (1.216, 0.4123, 0.4611), (5.095, 0.0527, 0.2407), (0.03005, 0.3913, 0.5486), (-0.5789, 0.4085, -0.4576), (-1.108, 0.3871, -0.3701), (-1.361, 0.3489, -0.3098), (-1.615, 0.3085, -0.257), (4.601, 0.1316, 0.01286), (4.941, 0.09457, 0.06959), (4.941, 0.09462, 0.05421), (4.941, 0.09462, 0.05814), (3.862, 0.2153, -0.1341), (-1.655, 0.308, -0.1695), (-1.361, 0.3321, 0.1544), (-0.5789, 0.3256, 0.2854), (-0.3873, 0.3256, 0.3208), (-1.108, 0.3219, 0.2224), (-1.615, 0.3041, 0.1082), (-1.655, 0.2904, 0.1109), (5.095, 0.05513, 0.119), (0.7063, 0.4424, 0.4424), (1.216, 0.3996, 0.4788), (2.439, 0.284, 0.4487), (3.862, 0.2062, 0.3126), (4.601, 0.1265, 0.2895), (4.941, 0.09038, 0.2702), (5.095, 0.05004, 0.2496), (-0.006817, 0.3534, 0.5785), (4.941, 0.0944, 0.06184), (5.095, 0.05526, 0.1146), (5.095, 0.05526, 0.1169), (4.601, 0.1316, -0.001501), (2.439, 0.3871, -0.3651), (-1.695, 0.3337, -0.03355), (-1.695, 0.3305, 0.02318), (-1.695, 0.3278, 0.0408), (-1.695, 0.3236, 0.06446), (-1.695, 0.3246, -0.05228), (-1.695, 0.3199, 0.08462), (-1.695, 0.3084, 0.09941), (-1.695, 0.2985, 0.114), (-0.3989, 0.2763, 0.3282), (-0.5789, 0.2763, 0.2985), (-1.361, 0.2975, 0.179), (-1.695, 0.2767, 0.1286), (0.5829, 0.4301, 0.4805), (0.7063, 0.4267, 0.4767), (1.216, 0.3961, 0.4848), (5.095, 0.04601, 0.2585), (0.09328, 0.3608, 0.6172), (-0.5789, 0.3818, -0.4908), (-1.108, 0.3705, -0.4015), (-1.361, 0.3335, -0.3603), (-1.615, 0.2939, -0.2879), (-1.655, 0.2946, -0.1997), (4.941, 0.09445, 0.05102), (3.862, 0.2131, -0.1372), (-1.695, 0.3133, -0.08421), (-1.615, 0.273, 0.1356), (-1.108, 0.2757, 0.242), (-1.361, 0.2558, 0.2022), (-1.655, 0.2607, 0.1341), (-1.695, 0.2484, 0.1422), (0.7063, 0.4242, 0.4801), (1.216, 0.3785, 0.5087), (2.439, 0.2578, 0.4789), (3.862, 0.1964, 0.3434), (4.601, 0.1209, 0.3095), (4.941, 0.08598, 0.2853), (5.095, 0.04014, 0.2678), (0.04557, 0.3196, 0.6262), (5.095, 0.05516, 0.1127), (4.601, 0.1304, -0.003509), (2.439, 0.3795, -0.3745), (-1.695, 0.3131, -0.03179), (-1.695, 0.3123, 0.01157), (-1.695, 0.3152, -0.01375), (-1.695, 0.3088, 0.02133), (-1.695, 0.3027, 0.0373), (-1.695, 0.2901, 0.05728), (-1.695, 0.3084, -0.04992), (-1.695, 0.3036, -0.06341), (-1.695, 0.2759, 0.07232), (-1.695, 0.2704, 0.07801), (-1.695, 0.2622, 0.08376), (-1.695, 0.2478, 0.0938), (-0.5789, 0.2243, 0.3079), (-1.108, 0.2372, 0.2572), (-1.615, 0.2359, 0.1624), (-1.695, 0.2257, 0.1039), (-1.695, 0.2208, 0.1061), (0.5829, 0.4099, 0.5148), (0.7063, 0.4072, 0.509), (1.215, 0.3744, 0.516), (5.095, 0.03373, 0.2745), (4.941, 0.07931, 0.3005), (0.1659, 0.3328, 0.6445), (-0.5789, 0.3633, -0.5068), (-1.108, 0.3558, -0.4299), (-1.361, 0.3139, -0.4185), (-1.615, 0.2798, -0.3134), (-1.655, 0.2806, -0.2259), (-1.695, 0.3004, -0.1071), (5.095, 0.05454, 0.1118), (4.941, 0.09343, 0.04951), (3.862, 0.2098, -0.1388), (-1.695, 0.3123, -0.03906), (-1.647, 0.3152, -0.01375), (-1.647, 0.3123, 0.01157), (-1.695, 0.2936, -0.07924), (-1.647, 0.3036, -0.06341), (-1.647, 0.3084, -0.04992), (-1.654, 0.2251, 0.1569), (-1.361, 0.2137, 0.2183), (-0.4057, 0.2243, 0.3345), (-1.615, 0.1902, 0.1794), (-1.695, 0.2144, 0.1556), (-1.695, 0.1976, 0.1121), (0.7063, 0.4038, 0.5136), (1.206, 0.3371, 0.5547), (2.439, 0.2248, 0.5124), (3.862, 0.1815, 0.3743), (4.601, 0.1125, 0.3297), (5.095, 0.02394, 0.2816), (4.941, 0.06958, 0.3166), (0.0774, 0.2763, 0.659), (-1.695, 0.2895, -0.08584), (5.095, 0.05365, 0.1114), (4.601, 0.1285, -0.004569), (2.439, 0.3664, -0.383), (-1.647, 0.3123, -0.03906), (-1.647, 0.3131, -0.03179), (-0.5789, 0.1701, 0.3193), (-1.108, 0.1917, 0.2666), (-1.361, 0.1691, 0.2286), (-1.654, 0.1814, 0.1714), (0.5829, 0.3866, 0.5565), (0.7063, 0.3842, 0.5486), (5.095, 0.01256, 0.2864), (4.941, 0.05896, 0.328), (0.2413, 0.3057, 0.6594), (-0.5789, 0.3466, -0.5221), (-1.108, 0.3361, -0.4603), (-1.361, 0.294, -0.4483), (-1.615, 0.2574, -0.3443), (-1.655, 0.2672, -0.2476), (-1.695, 0.2871, -0.1212), (-1.695, 0.2767, -0.09902), (-1.647, 0.2895, -0.08584), (-1.647, 0.2936, -0.07924), (5.095, 0.05211, 0.1109), (4.941, 0.09195, 0.04871), (3.862, 0.2041, -0.1403), (-1.695, 0.1726, 0.1641), (-1.615, 0.1465, 0.1906), (-0.4169, 0.1701, 0.3432), (-1.654, 0.1396, 0.1809), (-1.695, 0.1921, 0.1135), (-1.695, 0.1623, 0.116), (0.7063, 0.3768, 0.5562), (1.202, 0.3259, 0.5703), (1.158, 0.2868, 0.6044), (2.439, 0.1904, 0.5371), (3.862, 0.1597, 0.4071), (4.601, 0.1002, 0.3511), (5.095, 0.0001852, 0.2882), (4.941, 0.04274, 0.3401), (-1.695, 0.2704, -0.1055), (5.095, 0.04959, 0.1107), (4.941, 0.08941, 0.04799), (4.601, 0.1253, -0.005536), (2.439, 0.3449, -0.3883), (-0.5789, 0.326, -0.5411), (-1.695, 2.46e-06, -0.004986), (-0.4237, 0.1144, 0.3541), (-0.5789, 0.1144, 0.3228), (-1.108, 0.1438, 0.2728), (-1.361, 0.1248, 0.2348), (-1.615, 0.1058, 0.2012), (-1.695, 0.1327, 0.1697), (0.5801, 0.3544, 0.6075), (0.7063, 0.3497, 0.5988), (4.941, 0.0239, 0.3483), (4.601, 0.08672, 0.3662), (0.0777, 0.2243, 0.686), (0.5609, 0.3271, 0.6393), (-1.108, 0.3124, -0.4853), (-1.361, 0.2728, -0.475), (-1.615, 0.2322, -0.3756), (-1.655, 0.2457, -0.2738), (-1.695, 0.2743, -0.1339), (-1.695, 0.2623, -0.1112), (-1.647, 0.2704, -0.1055), (-1.647, 0.2767, -0.09902), (5.095, 0.04347, 0.1105), (4.941, 0.08523, 0.04753), (3.862, 0.1947, -0.1412), (-0.5789, 0.3062, -0.5526), (-1.695, 0.168, 0.09462), (-1.654, 0.1006, 0.199), (-1.695, 0.09552, 0.1901), (0.5794, 0.3407, 0.6234), (0.7134, 0.3381, 0.6114), (0.7063, 0.3496, 0.5989), (2.439, 0.1576, 0.5579), (3.862, 0.1359, 0.4304), (4.941, 0.0001589, 0.3515), (4.601, 0.0662, 0.3823), (0.0777, 0.1701, 0.7083), (0.7429, 0.3166, 0.6302), (-1.695, 0.2476, -0.1214), (5.095, 0.02897, 0.1105), (4.941, 0.07509, 0.04727), (4.601, 0.12, -0.006144), (2.439, 0.2927, -0.3913), (-1.108, 0.2905, -0.5056), (-1.695, 0.1724, 0.07824), (-0.4281, 0.05745, 0.3553), (-0.5789, 0.05745, 0.327), (-1.108, 0.1005, 0.2776), (-1.361, 0.08877, 0.2387), (-1.615, 0.07701, 0.2105), (-1.654, 0.07313, 0.2106), (4.601, 0.04236, 0.3932), (-1.361, 0.2506, -0.4985), (-1.615, 0.2094, -0.3985), (-1.655, 0.2216, -0.3005), (-1.695, 0.2538, -0.1493), (-1.695, 0.2473, -0.1216), (-1.647, 0.2476, -0.1214), (-1.647, 0.2623, -0.1112), (5.095, 0.01786, 0.1106), (4.941, 0.05108, 0.04733), (4.601, 0.1071, -0.006486), (3.862, 0.172, -0.1418), (-0.5789, 0.2897, -0.5586), (-1.108, 0.2731, -0.5209), (-1.695, 0.06586, 0.1962), (-1.695, 0.176, 0.06517), (2.439, 0.1123, 0.5753), (3.862, 0.09961, 0.4551), (4.601, 9.256e-07, 0.3974), (0.0777, 0.1144, 0.7232), (-1.695, 0.2238, -0.1323), (-1.647, 0.2473, -0.1216), (5.095, 0.0001883, 0.1104), (4.941, 0.03268, 0.04745), (4.601, 0.07676, -0.006404), (2.439, 0.169, -0.3906), (-1.361, 0.225, -0.5173), (-0.5789, 0.2654, -0.5669), (-1.695, 0.04147, 0.202), (-1.695, 0.1768, 0.05486), (-1.695, 0.176, 0.06481), (-0.4294, 0.01966, 0.3545), (-0.5789, 9.382e-07, 0.329), (-1.108, 0.05745, 0.2789), (-1.361, 0.05203, 0.24), (-1.615, 0.0466, 0.2183), (-1.654, 0.04215, 0.2186), (3.862, 0.05745, 0.4717), (-1.615, 0.1888, -0.4205), (-1.655, 0.1998, -0.3199), (-1.695, 0.2307, -0.165), (-1.695, 0.2208, -0.1336), (4.941, 0.0001619, 0.04716), (4.601, 0.05347, -0.006245), (3.862, 0.1183, -0.1416), (0.2842, 3.991e-06, -0.6098), (-0.5789, 0.241, -0.5745), (-1.108, 0.2578, -0.5337), (-1.361, 0.2083, -0.5303), (-1.695, -0.002437, 0.2035), (-1.647, 0.176, 0.06481), (-1.647, 0.1768, 0.05486), (-1.695, 0.1776, 0.04475), (-0.471, 9.382e-07, 0.3462), (2.439, 0.05745, 0.5881), (3.862, 9.334e-07, 0.4783), (0.0777, 0.05745, 0.7327), (-1.695, 0.1951, -0.1403), (-1.647, 0.2208, -0.1336), (-1.647, 0.2238, -0.1323), (4.601, 3.983e-06, -0.006633), (3.862, 0.0771, -0.1414), (2.439, 0.07428, -0.3892), (-1.615, 0.1594, -0.4378), (1.351, 4.006e-06, -0.5749), (-1.108, 0.2365, -0.5459), (-1.695, 0.1784, 0.03331), (-0.4308, 0.0002203, 0.3537), (-1.108, 9.382e-07, 0.2821), (-1.361, 9.382e-07, 0.2414), (-1.615, 9.382e-07, 0.2231), (-1.654, -0.001885, 0.2186), (-1.655, 0.1801, -0.3386), (-1.695, 0.21, -0.1738), (-1.695, 0.1921, -0.141), (3.862, 3.99e-06, -0.142), (0.06845, 3.991e-06, -0.6075), (-0.5789, 0.2171, -0.5824), (-1.108, 0.2095, -0.5583), (-1.361, 0.187, -0.5431), (-1.615, 0.1435, -0.4486), (-1.695, 0.1794, 0.02007), (-0.3027, 0.01954, 0.4978), (2.439, 9.333e-07, 0.5931), (0.0777, 0.01917, 0.7341), (-1.695, 0.1714, -0.1428), (-1.647, 0.1921, -0.141), (-1.647, 0.1951, -0.1403), (2.439, 4.008e-06, -0.3899), (-1.655, 0.1519, -0.3534), (-0.1473, 3.991e-06, -0.6053), (-1.361, 0.1596, -0.5523), (-1.695, 0.1801, 0.01037), (-0.3037, -2.357e-05, 0.4976), (1.351, 9.32e-07, 0.6756), (0.0777, -0.0007553, 0.7356), (-1.695, 0.1911, -0.1825), (-1.695, 0.1623, -0.1435), (-0.3067, 3.993e-06, -0.6034), (-0.5789, 0.1675, -0.5971), (-1.108, 0.1675, -0.5715), (-1.361, 0.1312, -0.5594), (-1.615, 0.1161, -0.4614), (-1.655, 0.1367, -0.3625), (-1.695, 0.1814, -0.02052), (-1.695, 0.1819, -0.01375), (-0.1529, 0.01942, 0.6361), (0.2842, 9.382e-07, 0.7507), (-0.04943, -0.0005114, 0.6937), (-1.647, 0.1623, -0.1435), (-1.647, 0.1714, -0.1428), (-1.695, 0.1641, -0.1369), (-1.695, 0.1642, -0.1839), (-1.615, 0.08272, -0.4675), (-1.647, 0.1814, -0.02052), (-1.647, 0.1819, -0.01375), (-1.695, 0.1806, -0.0313), (-0.1536, -0.0002675, 0.6364), (-0.04908, 0.01929, 0.6928), (-1.647, 0.1731, -0.1034), (-1.695, 0.1731, -0.1034), (-1.647, 0.1641, -0.1369), (-1.695, 0.1682, -0.1216), (-0.471, 3.991e-06, -0.6019), (-0.5789, 0.05746, -0.6004), (-1.108, 0.09667, -0.5838), (-1.361, 0.09879, -0.5673), (-1.615, 0.05275, -0.4693), (-1.655, 0.1106, -0.3734), (-1.695, 0.13, -0.184), (-1.695, 0.1792, -0.05031), (-1.647, 0.176, -0.0923), (-1.695, 0.176, -0.0923), (-1.647, 0.1682, -0.1216), (-1.655, 0.07859, -0.3786), (-1.695, 0.1781, -0.06549), (-1.695, 0.1764, -0.0879), (-1.695, 0.105, -0.1842), (-0.5789, 3.991e-06, -0.6008), (-1.108, 3.991e-06, -0.5857), (-1.361, 0.05596, -0.5733), (-1.615, 0.03005, -0.472), (-1.655, 0.04992, -0.3802), (-1.647, 0.1792, -0.05031), (-1.647, 0.1781, -0.06549), (-1.695, 0.1772, -0.07672), (-1.695, 0.07447, -0.1846), (-1.647, 0.1772, -0.07672), (-1.647, 0.1764, -0.0879), (-1.695, 0.04709, -0.1848), (-1.361, 3.991e-06, -0.574), (-1.615, 0.01526, -0.4717), (-1.655, 0.0282, -0.3824), (-1.695, 0.02635, -0.185), (-1.695, 0.01284, -0.185), (-1.615, 3.991e-06, -0.4711), (-1.655, 0.01405, -0.3822), (-1.695, 3.988e-06, -0.1847), (-1.655, 3.987e-06, -0.3817), (-1.647, 0.1724, 0.07824), (-1.647, 0.168, 0.09462), (-1.647, 0.1623, 0.116), (-1.647, 0.1921, 0.1135), (-1.647, 0.1976, 0.1121), (-1.647, 0.3036, 0.03591), (-1.647, 0.2208, 0.1061), (-1.647, 0.2257, 0.1039), (-1.647, 0.2478, 0.0938), (-1.647, 0.2622, 0.08376), (-1.647, 0.2704, 0.07801), (-1.647, 0.2759, 0.07232), (-1.647, 0.2901, 0.05728), (-1.647, 0.3088, 0.02133), (-0.5789, 3.991e-06, -0.6008), (-0.5789, 0.05746, -0.6004), (-0.471, 3.991e-06, -0.6019), (-0.04908, 0.01929, 0.6928), (-0.1536, -0.0002675, 0.6364), (-0.04943, -0.0005114, 0.6937), (0.2842, 9.382e-07, 0.7507), (-0.1529, 0.01942, 0.6361), (-0.5789, 0.1675, -0.5971), (-0.471, 0.05746, -0.6013), (-0.3067, 3.993e-06, -0.6034), (0.0777, -0.0007553, 0.7356), (1.351, 9.32e-07, 0.6756), (-0.3037, -2.357e-05, 0.4976), (-0.1473, 3.991e-06, -0.6053), (2.439, 4.008e-06, -0.3899), (0.0777, 0.01917, 0.7341), (2.439, 9.333e-07, 0.5931), (-0.3027, 0.01954, 0.4978), (-0.5789, 0.2171, -0.5824), (-0.471, 0.1675, -0.5984), (-0.3067, 0.05746, -0.6026), (0.06845, 3.991e-06, -0.6075), (0.2842, 0.05745, 0.7469), (1.351, 0.05745, 0.6727), (-0.4308, 0.0002203, 0.3537), (-0.1473, 0.05746, -0.6041), (1.351, 4.006e-06, -0.5749), (2.439, 0.07428, -0.3892), (0.0777, 0.05745, 0.7327), (2.439, 0.05745, 0.5881), (-0.471, 9.382e-07, 0.3462), (-0.5789, 0.241, -0.5745), (-0.471, 0.223, -0.585), (-0.3067, 0.1675, -0.5999), (0.06845, 0.05746, -0.6059), (0.2842, 3.991e-06, -0.6098), (0.2842, 0.1144, 0.7358), (1.351, 0.1144, 0.6641), (-0.5789, 9.382e-07, 0.329), (-0.4294, 0.01966, 0.3545), (-0.5789, 0.2654, -0.5669), (-0.1473, 0.1675, -0.6023), (1.351, 0.07127, -0.5742), (2.439, 0.169, -0.3906), (0.0777, 0.1144, 0.7232), (2.439, 0.1123, 0.5753), (-0.471, 0.05745, 0.344), (-0.5789, 0.2897, -0.5586), (-0.471, 0.2612, -0.5775), (-0.3067, 0.2288, -0.5867), (0.06845, 0.1675, -0.6049), (0.2842, 0.05746, -0.6077), (0.2842, 0.1701, 0.7173), (1.351, 0.1701, 0.6479), (-0.5789, 0.05745, 0.327), (-0.4281, 0.05745, 0.3553), (-0.471, 0.2898, -0.5689), (-0.1473, 0.2405, -0.5928), (1.351, 0.1675, -0.5741), (2.439, 0.2927, -0.3913), (0.7487, 0.2631, 0.6506), (0.7429, 0.3166, 0.6302), (0.7262, 0.3079, 0.6337), (0.0777, 0.1701, 0.7083), (2.439, 0.1576, 0.5579), (0.8947, 0.2541, 0.6423), (1.17, 0.2461, 0.6267), (0.7063, 0.3496, 0.5989), (0.7134, 0.3381, 0.6114), (0.5794, 0.3407, 0.6234), (-0.471, 0.1144, 0.339), (-0.5789, 0.3062, -0.5526), (-0.471, 0.3161, -0.5577), (-0.3067, 0.2814, -0.5788), (0.06845, 0.2523, -0.598), (0.2842, 0.1675, -0.6076), (0.5609, 0.3271, 0.6393), (0.0777, 0.2243, 0.686), (1.351, 0.2243, 0.6263), (1.181, 0.268, 0.6128), (0.7063, 0.3497, 0.5988), (0.5801, 0.3544, 0.6075), (-0.5789, 0.1144, 0.3228), (-0.4237, 0.1144, 0.3541), (-0.3067, 0.3143, -0.5684), (1.351, 0.475, -0.5688), (-0.5789, 0.326, -0.5411), (2.439, 0.3449, -0.3883), (0.2842, 0.2243, 0.7052), (2.439, 0.1904, 0.5371), (1.158, 0.2868, 0.6044), (1.202, 0.3259, 0.5703), (0.7063, 0.3768, 0.5562), (-0.4169, 0.1701, 0.3432), (-0.471, 0.3335, -0.5483), (-0.3067, 0.3425, -0.553), (-0.1473, 0.3218, -0.5863), (0.06845, 0.3622, -0.5921), (0.2842, 0.264, -0.6033), (-0.5789, 0.3466, -0.5221), (0.2413, 0.3057, 0.6594), (1.351, 0.2763, 0.5953), (0.7063, 0.3842, 0.5486), (0.5829, 0.3866, 0.5565), (-0.5789, 0.1701, 0.3193), (-0.471, 0.1701, 0.3336), (1.351, 0.5031, -0.5642), (-0.471, 0.352, -0.5343), (2.439, 0.3664, -0.383), (0.0774, 0.2763, 0.659), (2.439, 0.2248, 0.5124), (1.206, 0.3371, 0.5547), (0.7063, 0.4038, 0.5136), (-0.4057, 0.2243, 0.3345), (-0.3067, 0.3609, -0.5393), (-0.1473, 0.3953, -0.5547), (0.06845, 0.412, -0.5786), (0.2842, 0.4026, -0.598), (-0.5789, 0.3633, -0.5068), (-0.471, 0.3701, -0.5136), (0.1659, 0.3328, 0.6445), (1.351, 0.3256, 0.5543), (1.215, 0.3744, 0.516), (0.7063, 0.4072, 0.509), (0.5829, 0.4099, 0.5148), (-0.5789, 0.2243, 0.3079), (-0.471, 0.2243, 0.3203), (1.351, 0.5216, -0.5529), (-0.3067, 0.3781, -0.5211), (2.439, 0.3795, -0.3745), (0.04557, 0.3196, 0.6262), (2.439, 0.2578, 0.4789), (1.216, 0.3785, 0.5087), (0.7063, 0.4242, 0.4801), (-0.471, 0.2763, 0.308), (-0.1473, 0.4157, -0.5356), (0.06845, 0.4481, -0.5528), (0.2842, 0.4609, -0.5825), (-0.5789, 0.3818, -0.4908), (-0.471, 0.3847, -0.4959), (-0.3067, 0.3936, -0.4968), (0.09328, 0.3608, 0.6172), (1.351, 0.3718, 0.5074), (1.216, 0.3961, 0.4848), (0.7063, 0.4267, 0.4767), (0.5829, 0.4301, 0.4805), (-0.5789, 0.2763, 0.2985), (-0.3989, 0.2763, 0.3282), (1.351, 0.5292, -0.5295), (-0.1473, 0.4302, -0.5137), (2.439, 0.3871, -0.3651), (-0.006817, 0.3534, 0.5785), (2.439, 0.284, 0.4487), (1.216, 0.3996, 0.4788), (0.7063, 0.4424, 0.4424), (-0.3873, 0.3256, 0.3208), (-0.5789, 0.3256, 0.2854), (0.06845, 0.4704, -0.5271), (0.2842, 0.5008, -0.5508), (-0.5789, 0.4085, -0.4576), (-0.471, 0.4009, -0.4751), (-0.3067, 0.4061, -0.4748), (-0.1473, 0.4406, -0.4881), (0.03005, 0.3913, 0.5486), (1.351, 0.3931, 0.4784), (1.216, 0.4123, 0.4611), (0.7063, 0.4451, 0.4371), (0.5829, 0.4489, 0.4396), (-0.471, 0.3256, 0.2917), (1.351, 0.5302, -0.4914), (0.06845, 0.4824, -0.5), (2.439, 0.3924, -0.3475), (-0.03926, 0.4186, 0.4759), (2.439, 0.3065, 0.4153), (1.216, 0.4294, 0.4267), (0.7063, 0.4498, 0.4279), (0.5829, 0.4545, 0.4286), (-0.5789, 0.3718, 0.2637), (-0.471, 0.3718, 0.2678), (0.2842, 0.5251, -0.5187), (0.06845, 0.4875, -0.4711), (-0.5789, 0.4215, -0.4402), (-0.471, 0.4242, -0.4375), (-0.3067, 0.42, -0.4472), (-0.1473, 0.4489, -0.463), (-0.09987, 0.3878, 0.4882), (1.351, 0.4086, 0.457), (0.7063, 0.4634, 0.3912), (-0.5789, 0.4145, 0.2331), (0.2842, 0.5345, -0.4864), (1.351, 0.5301, -0.4552), (2.439, 0.3933, -0.3102), (2.439, 0.3933, -0.2644), (-0.3586, 0.3995, 0.2955), (-0.1958, 0.421, 0.382), (2.439, 0.3242, 0.386), (0.7063, 0.4678, 0.3823), (0.5829, 0.4707, 0.385), (-0.471, 0.4145, 0.2351), (-0.5789, 0.4408, 0.2119), (0.06845, 0.4917, -0.4411), (0.2842, 0.5345, -0.4542), (1.351, 0.5301, -0.4249), (2.439, 0.3942, -0.2151), (-0.5789, 0.4498, -0.3881), (-0.471, 0.4356, -0.4133), (-0.3067, 0.44, -0.4013), (-0.1473, 0.4582, -0.4282), (-0.2995, 0.4257, 0.2934), (-0.1369, 0.4551, 0.3488), (1.351, 0.4253, 0.424), (1.216, 0.4559, 0.3713), (0.7063, 0.4754, 0.3669), (-0.471, 0.4408, 0.2114), (0.2842, 0.5345, -0.4193), (1.351, 0.5301, -0.3921), (-0.2403, 0.4339, 0.3231), (2.439, 0.3395, 0.3533), (1.216, 0.4753, 0.3207), (0.7063, 0.4809, 0.3524), (0.5829, 0.4798, 0.3666), (1.21, 0.4853, 0.2947), (-0.5789, 0.4689, 0.1703), (-0.471, 0.4689, 0.1674), (0.06845, 0.4963, -0.3969), (1.351, 0.5302, -0.3418), (2.439, 0.3945, -0.1454), (-0.5789, 0.465, -0.3345), (-0.471, 0.4604, -0.3585), (-0.3067, 0.4497, -0.3677), (-0.1473, 0.4715, -0.3772), (-0.1697, 0.4832, 0.273), (1.351, 0.4528, 0.3684), (0.7063, 0.5016, 0.2888), (0.5829, 0.5044, 0.2908), (1.207, 0.4899, 0.2808), (0.2842, 0.5345, -0.3657), (2.439, 0.3943, -0.09033), (-0.1797, 0.4988, 0.2322), (-0.2833, 0.4689, 0.2494), (2.439, 0.3533, 0.3182), (0.7063, 0.5085, 0.2574), (0.7063, 0.5086, 0.2571), (1.196, 0.4991, 0.2382), (-0.5789, 0.4931, 0.1224), (-0.471, 0.4931, 0.1173), (-0.5789, 0.4802, -0.2781), (0.06845, 0.503, -0.337), (1.351, 0.5301, -0.2772), (-0.471, 0.4737, -0.3022), (-0.3067, 0.471, -0.305), (-0.1473, 0.478, -0.3327), (-0.1815, 0.5073, 0.2189), (1.351, 0.4865, 0.2785), (0.7262, 0.5156, 0.2224), (0.7123, 0.5106, 0.2466), (0.5829, 0.5127, 0.2534), (-0.5789, 0.5133, 0.03834), (-0.5789, 0.5118, -0.02682), (-0.5789, 0.5061, -0.118), (-0.5789, 0.4971, -0.2064), (0.2842, 0.5345, -0.2968), (2.439, 0.3946, -0.01423), (1.351, 0.5301, -0.2098), (-0.3067, 0.5041, 0.1897), (2.439, 0.366, 0.2873), (0.7487, 0.5167, 0.2055), (0.5824, 0.5199, 0.2214), (-0.471, 0.5133, 0.03515), (-0.471, 0.487, -0.2433), (0.06845, 0.5062, -0.2789), (-0.3067, 0.4824, -0.2407), (-0.1473, 0.4922, -0.2697), (-0.1725, 0.5094, 0.2056), (0.5565, 0.523, 0.1904), (1.172, 0.5052, 0.2081), (-0.471, 0.5139, 0.00468), (-0.471, 0.5096, -0.08437), (-0.471, 0.5015, -0.1711), (2.439, 0.3953, 0.04144), (0.2842, 0.5345, -0.2252), (1.351, 0.5302, -0.1405), (-0.1514, 0.5102, 0.1904), (0.06845, 0.5261, 0.1904), (0.2842, 0.5316, 0.1904), (2.439, 0.3765, 0.2491), (1.351, 0.5001, 0.2132), (-0.3067, 0.5161, 0.09251), (-0.3067, 0.4938, -0.1739), (2.439, 0.395, 0.1008), (0.06845, 0.5134, -0.2105), (-0.1473, 0.4997, -0.2053), (-0.1473, 0.5102, 0.1904), (0.2006, 0.5307, 0.1904), (2.439, 0.3882, 0.2023), (2.439, 0.3914, 0.1542), (-0.3067, 0.5132, -0.002082), (-0.3067, 0.5058, -0.09471), (1.351, 0.5294, -0.06973), (0.2842, 0.5345, -0.1513), (0.2842, 0.5343, 0.1513), (1.351, 0.5133, 0.1438), (-0.1473, 0.5202, 0.01664), (-0.1473, 0.5074, -0.139), (1.351, 0.5291, 0.001693), (0.06845, 0.5171, -0.1407), (0.06845, 0.5273, 0.1328), (1.351, 0.521, 0.07311), (-0.1473, 0.5145, -0.06517), (0.2842, 0.5345, -0.07603), (0.2842, 0.5319, 0.07603), (0.06845, 0.5232, 0.005427), (0.06845, 0.5209, -0.06951), (0.2842, 0.5345, 2.911e-06)], [], [(36, 63, 65, 48), (63, 98, 99, 65), (98, 131, 132, 99), (131, 172, 173, 132), (172, 219, 220, 173), (219, 266, 267, 220), (266, 310, 311, 267), (310, 341, 355, 311), (341, 366, 384, 355), (366, 404, 405, 384), (404, 419, 439, 405), (419, 438, 457, 439), (438, 469, 470, 457), (469, 491, 492, 470), (491, 516, 517, 492), (516, 530, 531, 517), (424, 387, 425, 460), (387, 344, 388, 425), (344, 301, 345, 388), (301, 255, 302, 345), (255, 211, 256, 302), (211, 183, 228, 256), (183, 140, 185, 228), (140, 126, 164, 185), (126, 103, 139, 164), (103, 66, 104, 139), (66, 37, 67, 104), (37, 26, 52, 67), (26, 25, 51, 52), (25, 24, 50, 51), (24, 23, 49, 50), (23, 36, 48, 49), (48, 83, 82, 49), (83, 122, 120, 82), (49, 82, 84, 50), (82, 120, 121, 84), (50, 84, 85, 51), (84, 121, 123, 85), (51, 85, 86, 52), (85, 123, 124, 86), (52, 86, 87, 67), (86, 124, 125, 87), (67, 87, 105, 104), (87, 125, 127, 105), (104, 105, 141, 139), (105, 127, 142, 141), (139, 141, 182, 164), (141, 142, 186, 182), (164, 182, 212, 185), (182, 186, 227, 212), (185, 212, 229, 228), (212, 227, 257, 229), (228, 229, 282, 256), (229, 257, 284, 282), (256, 282, 303, 302), (282, 284, 323, 303), (302, 303, 346, 345), (303, 323, 347, 346), (345, 346, 389, 388), (346, 347, 390, 389), (388, 389, 426, 425), (389, 390, 427, 426), (425, 426, 461, 460), (426, 427, 462, 461), (531, 542, 532, 517), (542, 547, 543, 532), (517, 532, 518, 492), (532, 543, 533, 518), (492, 518, 493, 470), (518, 533, 519, 493), (470, 493, 483, 457), (493, 519, 505, 483), (457, 483, 471, 439), (483, 505, 494, 471), (439, 471, 440, 405), (471, 494, 472, 440), (405, 440, 418, 384), (440, 472, 455, 418), (384, 418, 393, 355), (418, 455, 430, 393), (355, 393, 356, 311), (393, 430, 394, 356), (311, 356, 312, 267), (356, 394, 357, 312), (267, 312, 268, 220), (312, 357, 313, 268), (220, 268, 221, 173), (268, 313, 269, 221), (173, 221, 174, 132), (221, 269, 222, 174), (132, 174, 133, 99), (174, 222, 175, 133), (99, 133, 102, 65), (133, 175, 138, 102), (65, 102, 83, 48), (102, 138, 122, 83), (4, 0, 10, 16), (0, 1, 11, 10), (1, 5, 14, 11), (5, 19, 20, 14), (19, 41, 42, 20), (41, 74, 75, 42), (74, 109, 110, 75), (109, 147, 148, 110), (147, 191, 192, 148), (191, 234, 235, 192), (234, 289, 290, 235), (289, 331, 332, 290), (331, 373, 374, 332), (373, 408, 409, 374), (408, 446, 429, 409), (446, 475, 447, 429), (480, 454, 453, 467), (454, 417, 436, 453), (417, 383, 403, 436), (383, 340, 365, 403), (340, 298, 321, 365), (298, 242, 274, 321), (242, 201, 225, 274), (201, 156, 180, 225), (156, 118, 136, 180), (117, 137, 136, 118), (117, 100, 134, 137), (100, 64, 101, 134), (64, 45, 79, 101), (45, 21, 46, 79), (21, 9, 22, 46), (9, 4, 16, 22), (22, 16, 35, 47), (46, 22, 47, 80), (79, 46, 80, 116), (101, 79, 116, 135), (134, 101, 135, 176), (137, 134, 176, 155), (137, 155, 154, 136), (180, 136, 154, 200), (225, 180, 200, 241), (274, 225, 241, 297), (321, 274, 297, 339), (365, 321, 339, 382), (403, 365, 382, 402), (436, 403, 402, 416), (453, 436, 416, 435), (467, 453, 435, 452), (429, 447, 410, 392), (409, 429, 392, 376), (374, 409, 376, 352), (332, 374, 352, 333), (290, 332, 333, 291), (235, 290, 291, 236), (192, 235, 236, 193), (148, 192, 193, 149), (110, 148, 149, 111), (75, 110, 111, 76), (42, 75, 76, 43), (20, 42, 43, 33), (14, 20, 33, 29), (11, 14, 29, 28), (10, 11, 28, 27), (16, 10, 27, 35), (27, 54, 53, 35), (27, 28, 55, 54), (28, 29, 56, 55), (29, 33, 57, 56), (33, 43, 61, 57), (43, 76, 77, 61), (76, 111, 112, 77), (111, 149, 150, 112), (149, 193, 194, 150), (193, 236, 237, 194), (236, 291, 264, 237), (291, 333, 293, 264), (333, 352, 308, 293), (352, 376, 335, 308), (376, 392, 351, 335), (392, 410, 375, 351), (452, 435, 415, 434), (435, 416, 401, 415), (416, 402, 381, 401), (402, 382, 364, 381), (382, 339, 338, 364), (339, 297, 320, 338), (297, 241, 273, 320), (241, 200, 224, 273), (200, 154, 178, 224), (155, 179, 178, 154), (155, 176, 197, 179), (176, 135, 177, 197), (135, 116, 153, 177), (116, 80, 119, 153), (80, 47, 81, 119), (47, 35, 53, 81), (81, 53, 68, 106), (119, 81, 106, 128), (153, 119, 128, 143), (177, 153, 143, 166), (197, 177, 166, 188), (179, 197, 188, 199), (179, 199, 198, 178), (224, 178, 198, 240), (273, 224, 240, 272), (320, 273, 272, 296), (338, 320, 296, 319), (364, 338, 319, 337), (381, 364, 337, 363), (401, 381, 363, 380), (415, 401, 380, 400), (434, 415, 400, 414), (351, 375, 334, 307), (335, 351, 307, 292), (308, 335, 292, 263), (293, 308, 263, 238), (264, 293, 238, 217), (237, 264, 217, 195), (194, 237, 195, 170), (150, 194, 170, 151), (112, 150, 151, 113), (77, 112, 113, 95), (61, 77, 95, 92), (57, 61, 92, 91), (56, 57, 91, 90), (55, 56, 90, 88), (54, 55, 88, 69), (54, 69, 68, 53), (106, 68, 89), (89, 128, 106), (89, 143, 128), (89, 166, 143), (89, 188, 166), (89, 199, 188), (89, 198, 199), (89, 240, 198), (89, 272, 240), (89, 296, 272), (89, 319, 296), (89, 337, 319), (89, 363, 337), (89, 380, 363), (89, 400, 380), (89, 414, 400), (89, 307, 334), (89, 292, 307), (89, 263, 292), (89, 238, 263), (89, 217, 238), (89, 195, 217), (89, 170, 195), (89, 151, 170), (89, 113, 151), (89, 95, 113), (89, 92, 95), (89, 91, 92), (89, 90, 91), (89, 88, 90), (89, 69, 88), (89, 68, 69), (138, 181, 160, 122), (181, 226, 206, 160), (175, 223, 181, 138), (223, 271, 226, 181), (222, 270, 223, 175), (270, 315, 271, 223), (269, 314, 270, 222), (314, 359, 315, 270), (313, 358, 314, 269), (358, 396, 359, 314), (357, 395, 358, 313), (395, 432, 396, 358), (394, 431, 395, 357), (431, 465, 432, 395), (430, 464, 431, 394), (464, 488, 465, 431), (455, 481, 464, 430), (481, 504, 488, 464), (472, 495, 481, 455), (495, 521, 504, 481), (494, 520, 495, 472), (520, 529, 521, 495), (505, 526, 520, 494), (526, 538, 529, 520), (519, 534, 526, 505), (534, 541, 538, 526), (533, 544, 534, 519), (544, 545, 541, 534), (543, 548, 544, 533), (548, 546, 545, 544), (547, 550, 548, 543), (550, 549, 546, 548), (427, 428, 463, 462), (428, 420, 441, 463), (390, 391, 428, 427), (391, 406, 420, 428), (347, 368, 391, 390), (368, 369, 406, 391), (323, 325, 368, 347), (325, 348, 369, 368), (284, 304, 325, 323), (304, 322, 348, 325), (257, 281, 304, 284), (281, 285, 322, 304), (227, 230, 281, 257), (230, 231, 285, 281), (186, 187, 230, 227), (187, 213, 231, 230), (142, 165, 187, 186), (165, 209, 213, 187), (127, 163, 165, 142), (163, 208, 209, 165), (125, 162, 163, 127), (162, 207, 208, 163), (124, 161, 162, 125), (161, 205, 207, 162), (123, 159, 161, 124), (159, 204, 205, 161), (121, 158, 159, 123), (158, 203, 204, 159), (120, 157, 158, 121), (157, 202, 203, 158), (122, 160, 157, 120), (160, 206, 202, 157), (441, 420, 342), (546, 549, 342), (545, 546, 342), (420, 406, 342), (406, 369, 342), (369, 348, 342), (348, 322, 342), (285, 231, 286), (385, 342, 367), (231, 213, 258, 259), (259, 286, 231), (407, 342, 385), (421, 342, 407, 422), (209, 208, 253, 254), (444, 342, 421), (208, 207, 251, 252), (252, 253, 208), (458, 342, 444), (473, 342, 458), (205, 204, 247, 248), (484, 342, 473), (204, 203, 246), (496, 342, 484, 497), (202, 245, 244, 203), (202, 243, 245), (244, 246, 203), (508, 342, 496), (243, 202, 206), (522, 342, 508), (226, 250, 249, 206), (226, 278, 250), (527, 342, 522), (226, 271, 295, 278), (271, 316, 295), (537, 342, 527), (315, 336, 316, 271), (315, 360, 336), (528, 342, 537), (359, 379, 360, 315), (512, 342, 528, 524), (396, 397, 379, 359), (396, 412, 397), (514, 342, 512), (432, 433, 412, 396), (432, 449, 433), (503, 342, 514), (465, 466, 449, 432), (465, 477, 466), (477, 465, 488, 489), (488, 504, 342), (504, 521, 342), (521, 529, 342), (529, 538, 342), (538, 541, 342), (541, 545, 342), (327, 367, 342), (322, 285, 327, 342), (489, 501, 511, 512), (399, 360, 379, 398), (479, 449, 466, 478), (536, 539, 537, 527), (244, 245, 276, 277), (278, 295, 317, 318), (513, 501, 489, 503), (275, 249, 280, 299), (336, 361, 362, 316), (511, 525, 514, 512), (523, 511, 512, 524), (451, 412, 433, 450), (502, 477, 489, 501), (442, 443, 421, 422), (525, 513, 503, 514), (522, 535, 536, 527), (249, 250, 279, 280), (522, 537, 539, 535), (243, 275, 299, 300), (398, 379, 397, 413), (497, 507, 506, 496), (539, 540, 528, 537), (539, 536, 535), (513, 525, 511), (511, 501, 513), (496, 506, 508), (506, 535, 522, 508), (484, 507, 497), (443, 507, 484), (443, 484, 473), (443, 473, 458), (443, 458, 444), (421, 443, 444), (523, 524, 528, 540), (466, 477, 502, 478), (433, 449, 479, 450), (397, 412, 451, 413), (336, 360, 399, 361), (295, 316, 362, 317), (250, 278, 318, 279), (243, 300, 276, 245), (342, 503, 489), (342, 489, 488), (385, 367, 552, 551), (286, 259, 557, 555), (259, 258, 558, 557), (252, 251, 562, 561), (253, 252, 561, 560), (254, 253, 560, 559), (326, 286, 555, 554), (327, 326, 554, 553), (367, 327, 553, 552), (385, 551, 442, 422), (205, 248, 251, 207), (248, 563, 562, 251), (209, 254, 258, 213), (254, 559, 558, 258), (247, 556, 563, 248), (204, 246, 247), (564, 556, 247, 246), (244, 277, 564, 246), (206, 275, 243), (206, 249, 275), (285, 286, 326), (285, 326, 327), (32, 18, 832, 820), (146, 169, 731, 740), (94, 146, 740, 777), (73, 94, 777, 784), (12, 38, 809, 841), (38, 58, 801, 809), (18, 12, 841, 832), (233, 262, 688, 698), (378, 371, 634, 627), (330, 378, 627, 656), (329, 330, 656, 657), (468, 482, 579, 587), (456, 437, 601, 592), (37, 66, 788, 810), (408, 373, 630, 611), (24, 25, 824, 825), (70, 73, 784, 787), (219, 172, 725, 704), (25, 26, 823, 824), (331, 289, 676, 655), (283, 210, 713, 679), (242, 298, 674, 695), (305, 349, 647, 669), (344, 387, 620, 648), (15, 8, 848, 839), (168, 145, 741, 732), (107, 144, 742, 763), (515, 530, 565, 567), (411, 448, 594, 610), (144, 167, 733, 742), (500, 487, 576, 570), (499, 486, 577, 571), (530, 516, 566, 565), (211, 255, 691, 712), (372, 350, 646, 633), (340, 383, 625, 653), (171, 152, 738, 729), (131, 98, 770, 747), (34, 15, 839, 818), (437, 468, 587, 601), (306, 287, 678, 668), (341, 310, 665, 652), (215, 189, 720, 710), (97, 78, 782, 774), (353, 377, 629, 643), (288, 329, 657, 677), (4, 9, 845, 855), (287, 261, 689, 678), (40, 39, 808, 807), (62, 44, 804, 797), (446, 408, 611, 595), (109, 74, 783, 761), (366, 341, 652, 637), (36, 23, 826, 812), (349, 370, 635, 647), (145, 129, 753, 741), (5, 1, 860, 851), (509, 500, 570, 569), (476, 510, 568, 581), (6, 13, 840, 850), (423, 386, 621, 605), (354, 309, 666, 642), (377, 411, 610, 629), (30, 59, 800, 822), (190, 216, 709, 719), (129, 108, 762, 753), (459, 485, 578, 590), (100, 117, 758, 769), (260, 305, 669, 690), (189, 168, 732, 720), (167, 214, 711, 733), (183, 211, 712, 722), (350, 328, 658, 646), (74, 41, 806, 783), (216, 233, 698, 709), (448, 476, 581, 594), (210, 184, 721, 713), (417, 454, 593, 609), (485, 509, 569, 578), (93, 72, 785, 778), (201, 242, 695, 716), (156, 201, 716, 737), (383, 417, 609, 625), (310, 266, 684, 665), (60, 40, 807, 799), (387, 424, 604, 620), (44, 34, 818, 804), (1, 0, 861, 860), (8, 3, 858, 848), (214, 260, 690, 711), (130, 196, 717, 751), (309, 265, 686, 666), (343, 324, 659, 649), (114, 130, 751, 760), (63, 36, 812, 793), (218, 171, 729, 707), (239, 294, 675, 696), (510, 498, 572, 568), (298, 340, 653, 674), (147, 109, 761, 739), (59, 71, 786, 800), (419, 404, 613, 606), (72, 60, 799, 785), (328, 306, 668, 658), (191, 147, 739, 718), (516, 491, 573, 566), (232, 215, 710, 699), (445, 459, 590, 596), (78, 114, 760, 782), (7, 2, 859, 849), (266, 219, 704, 684), (71, 107, 763, 786), (196, 239, 696, 717), (373, 331, 655, 630), (115, 97, 774, 759), (486, 475, 582, 577), (169, 190, 719, 731), (424, 445, 596, 604), (21, 45, 803, 828), (404, 366, 637, 613), (475, 446, 595, 582), (370, 354, 642, 635), (255, 301, 670, 691), (480, 456, 592, 580), (301, 344, 648, 670), (58, 70, 787, 801), (3, 7, 849, 858), (2, 6, 850, 859), (17, 30, 822, 833), (140, 183, 722, 743), (371, 372, 633, 634), (19, 5, 851, 831), (126, 140, 743, 754), (234, 191, 718, 697), (262, 288, 677, 688), (265, 218, 707, 686), (490, 515, 567, 575), (294, 353, 643, 675), (469, 438, 597, 584), (438, 419, 606, 597), (41, 19, 831, 806), (454, 480, 580, 593), (9, 21, 828, 845), (152, 96, 775, 738), (0, 4, 855, 861), (39, 31, 821, 808), (172, 131, 747, 725), (324, 283, 679, 659), (26, 37, 810, 823), (491, 469, 584, 573), (289, 234, 697, 676), (261, 232, 699, 689), (474, 423, 605, 583), (31, 32, 820, 821), (103, 126, 754, 765), (482, 490, 575, 579), (64, 100, 769, 792), (386, 343, 649, 621), (98, 63, 793, 770), (117, 118, 757, 758), (23, 24, 825, 826), (118, 156, 737, 757), (498, 474, 583, 572), (96, 62, 797, 775), (66, 103, 765, 788), (487, 499, 571, 576), (45, 64, 792, 803), (184, 115, 759, 721), (13, 17, 833, 840), (108, 93, 778, 762), (879, 878, 877, 876), (878, 869, 874, 877), (869, 854, 863, 874), (876, 877, 872, 866), (877, 874, 868, 872), (874, 863, 862, 868), (866, 872, 859, 850), (872, 849, 859), (872, 868, 858), (848, 858, 868, 853), (853, 839, 848), (868, 862, 853), (601, 587, 600, 617), (587, 579, 591, 600), (579, 575, 586, 591), (617, 600, 616, 641), (600, 591, 607, 616), (591, 586, 599, 607), (641, 616, 640, 664), (616, 607, 623, 640), (607, 599, 615, 623), (664, 640, 663, 683), (640, 623, 662, 663), (623, 615, 639, 662), (683, 663, 682, 703), (703, 682, 702, 724), (724, 702, 723, 745), (702, 681, 701, 723), (681, 661, 680, 701), (745, 723, 736, 755), (723, 701, 715, 736), (701, 680, 694, 715), (755, 736, 746, 767), (736, 715, 728, 746), (715, 694, 706, 728), (767, 746, 766, 780), (746, 728, 750, 766), (728, 706, 727, 750), (780, 766, 790, 802), (766, 750, 773, 790), (750, 727, 749, 773), (802, 790, 813, 827), (790, 773, 796, 813), (773, 749, 772, 796), (827, 813, 836, 846), (813, 796, 817, 836), (796, 772, 795, 817), (846, 836, 856, 865), (836, 817, 838, 856), (817, 795, 816, 838), (865, 856, 871, 875), (856, 838, 857, 871), (838, 816, 837, 857), (878, 879, 875, 871), (871, 857, 869, 878), (857, 837, 854, 869), (854, 835, 844, 863), (835, 812, 826, 844), (863, 844, 843, 862), (844, 826, 825, 843), (862, 843, 842, 853), (843, 825, 824, 842), (853, 842, 834, 830), (842, 824, 823, 834), (834, 823, 810, 811), (811, 810, 788, 789), (805, 789, 779), (789, 788, 765, 779), (779, 765, 754, 764), (764, 754, 743, 744), (759, 744, 734), (744, 743, 722, 734), (734, 722, 712, 700), (713, 700, 692), (700, 712, 691, 692), (679, 692, 671), (692, 691, 670, 671), (671, 670, 648, 636), (636, 648, 620, 612), (612, 620, 604, 596), (575, 567, 574, 586), (567, 565, 566, 574), (586, 574, 585, 599), (574, 566, 573, 585), (599, 585, 598, 615), (585, 573, 584, 598), (615, 598, 614, 639), (598, 584, 597, 614), (639, 614, 622, 650), (614, 597, 606, 622), (650, 622, 638, 661), (622, 606, 613, 638), (661, 638, 660, 680), (638, 613, 637, 660), (680, 660, 673, 694), (660, 637, 652, 673), (694, 673, 685, 706), (673, 652, 665, 685), (706, 685, 705, 727), (685, 665, 684, 705), (727, 705, 726, 749), (705, 684, 704, 726), (749, 726, 748, 772), (726, 704, 725, 748), (772, 748, 771, 795), (748, 725, 747, 771), (795, 771, 794, 816), (771, 747, 770, 794), (816, 794, 815, 837), (794, 770, 793, 815), (837, 815, 835, 854), (815, 793, 812, 835), (879, 876, 873, 870), (876, 866, 867, 873), (866, 850, 840), (800, 799, 807, 822), (753, 763, 742, 741), (762, 763, 753), (762, 778, 786, 763), (720, 732, 733, 710), (733, 711, 710), (732, 741, 742, 733), (710, 711, 699), (730, 752, 731, 719), (689, 690, 678), (708, 730, 709, 698), (668, 669, 658), (687, 708, 688, 677), (654, 618, 619, 644), (618, 602, 603, 619), (602, 588, 589, 603), (588, 571, 577, 589), (601, 617, 608, 592), (617, 641, 624, 608), (641, 664, 651, 624), (664, 683, 672, 651), (683, 703, 693, 672), (703, 724, 714, 693), (724, 745, 735, 714), (745, 755, 756, 735), (767, 768, 756, 755), (780, 781, 768, 767), (802, 791, 781, 780), (802, 827, 814, 791), (846, 829, 814, 827), (846, 865, 847, 829), (865, 875, 864, 847), (875, 879, 870, 864), (864, 870, 855, 845), (847, 864, 845, 828), (829, 847, 828, 803), (814, 829, 803, 792), (791, 814, 792, 769), (781, 791, 769, 758), (781, 758, 757, 768), (756, 768, 757, 737), (735, 756, 737, 716), (714, 735, 716, 695), (693, 714, 695, 674), (672, 693, 674, 653), (651, 672, 653, 625), (624, 651, 625, 609), (608, 624, 609, 593), (592, 608, 593, 580), (589, 577, 582, 595), (603, 589, 595, 611), (619, 603, 611, 630), (644, 619, 630, 655), (667, 644, 655, 676), (687, 667, 676, 697), (708, 687, 697, 718), (730, 708, 718, 739), (752, 730, 739, 761), (776, 752, 761, 783), (798, 776, 783, 806), (819, 798, 806, 831), (852, 819, 831, 851), (867, 852, 851, 860), (873, 867, 860, 861), (870, 873, 861, 855), (588, 576, 571), (682, 663, 662), (702, 682, 681), (682, 662, 681), (662, 639, 650), (681, 662, 650), (681, 650, 661), (636, 612, 621, 649), (671, 636, 649, 659), (679, 671, 659), (713, 692, 679), (734, 700, 713, 721), (759, 734, 721), (654, 643, 629, 618), (618, 629, 610, 602), (602, 610, 594, 588), (764, 744, 759), (805, 764, 759), (805, 779, 764), (811, 789, 805), (830, 834, 811, 805), (839, 853, 830), (818, 830, 805, 804), (797, 805, 782), (805, 774, 782), (805, 759, 774), (605, 612, 596), (590, 605, 596), (605, 621, 612), (594, 581, 588), (581, 576, 588), (581, 568, 570, 576), (568, 572, 569, 570), (572, 583, 578, 569), (583, 605, 590, 578), (717, 696, 707, 729), (751, 717, 729, 738), (782, 760, 775), (775, 760, 751, 738), (797, 782, 775), (805, 797, 804), (839, 830, 818), (872, 858, 849), (822, 807, 808, 821), (833, 822, 821, 820), (785, 800, 786, 778), (798, 819, 787, 784), (799, 800, 785), (819, 801, 787), (711, 690, 689, 699), (709, 730, 719), (690, 669, 668, 678), (632, 631, 654, 644), (644, 667, 645, 632), (669, 647, 646, 658), (696, 675, 686, 707), (675, 643, 654, 666), (675, 666, 686), (667, 687, 657), (628, 642, 654, 626), (628, 627, 642), (667, 656, 645), (666, 654, 642), (647, 634, 633, 646), (647, 635, 634), (654, 631, 626), (631, 628, 626), (645, 628, 631, 632), (656, 628, 645), (687, 677, 657), (667, 657, 656), (656, 627, 628), (642, 627, 634, 635), (708, 698, 688), (852, 809, 801, 819), (852, 841, 809), (798, 784, 777), (798, 777, 740, 776), (776, 740, 731, 752), (840, 833, 820, 832), (867, 841, 852), (867, 832, 841), (867, 866, 840), (867, 840, 832)])
me_cylinder.polygons.foreach_set('use_smooth', [True] * 876)
me_cylinder.materials.append(mat_white)
me_cylinder.use_remesh_preserve_volume = False
me_cylinder.use_remesh_preserve_attributes = False
me_cylinder.use_mirror_vertex_groups = False
me_cylinder.update()
me_plane_004 = bpy.data.meshes.new('Plane.004')
me_plane_004.from_pydata([(-0.1702, -2.19, 0.4032), (-0.2198, -2.124, 0.4032), (0.2323, -2.124, 0.4032), (0.1577, -2.19, 0.4032), (0.2651, -2.046, 0.4032), (-0.2526, -2.046, 0.4032), (-0.2526, -1.695, 0.4032), (0.2651, -1.695, 0.4032), (0.2988, -2.478, 0.4032), (-0.3113, -2.478, 0.4032), (-0.3113, -2.647, 0.4032), (0.2988, -2.647, 0.4032), (0.2988, -2.647, -0.4032), (-0.3113, -2.647, -0.4032), (-0.3113, -2.478, -0.4032), (0.2988, -2.478, -0.4032), (0.2651, -1.695, -0.4032), (-0.2526, -1.695, -0.4032), (-0.2526, -2.046, -0.4032), (0.2651, -2.046, -0.4032), (0.1577, -2.19, -0.4032), (0.2323, -2.124, -0.4032), (-0.2198, -2.124, -0.4032), (-0.1702, -2.19, -0.4032)], [], [(0, 3, 2, 1), (1, 2, 4, 5), (5, 4, 7, 6), (3, 0, 9, 8), (8, 9, 10, 11), (8, 11, 12, 15), (11, 10, 13, 12), (10, 9, 14, 13), (3, 8, 15, 20), (9, 0, 23, 14), (5, 6, 17, 18), (6, 7, 16, 17), (7, 4, 19, 16), (1, 5, 18, 22), (4, 2, 21, 19), (2, 3, 20, 21), (0, 1, 22, 23), (21, 20, 23, 22), (19, 21, 22, 18), (16, 19, 18, 17), (14, 23, 20, 15), (13, 14, 15, 12)])
me_plane_004.use_remesh_preserve_volume = False
me_plane_004.use_remesh_preserve_attributes = False
me_plane_004.use_mirror_vertex_groups = False
me_plane_004.update()
me_plane_002 = bpy.data.meshes.new('Plane.002')
me_plane_002.from_pydata([(1.0, 1.0, 0.0), (1.0, -1.0, 0.0), (-1.0, -1.0, 0.0), (-1.0, 1.113, 8.556e-09), (1.126, -0.8448, 1.172e-08), (1.126, 0.8448, -1.172e-08), (1.22, 0.4529, -4.547e-08), (1.22, -0.4529, 3.714e-08), (-1.107, 1.033, 2.104e-08), (-1.107, -0.9199, -1.014e-08), (-1.201, -0.7548, 2.646e-09), (-1.201, 0.8681, 8.891e-09), (-1.201, 0.8681, 7.411), (-1.201, -0.7548, 7.411), (-1.107, -0.9199, 7.411), (-1.107, 1.033, 7.411), (1.22, -0.4529, 7.411), (1.22, 0.4529, 7.411), (1.126, 0.8448, 7.411), (1.126, -0.8448, 7.411), (-1.0, 1.113, 7.411), (-1.0, -1.0, 7.411), (1.0, -1.0, 7.411), (1.0, 1.0, 7.411)], [], [(0, 3, 2, 1), (0, 1, 4, 5), (5, 4, 7, 6), (2, 3, 8, 9), (9, 8, 11, 10), (9, 10, 13, 14), (10, 11, 12, 13), (11, 8, 15, 12), (2, 9, 14, 21), (8, 3, 20, 15), (5, 6, 17, 18), (6, 7, 16, 17), (7, 4, 19, 16), (0, 5, 18, 23), (4, 1, 22, 19), (3, 0, 23, 20), (1, 2, 21, 22), (21, 20, 23, 22), (19, 22, 23, 18), (16, 19, 18, 17), (15, 20, 21, 14), (12, 15, 14, 13)])
me_plane_002.use_remesh_preserve_volume = False
me_plane_002.use_remesh_preserve_attributes = False
me_plane_002.use_mirror_vertex_groups = False
me_plane_002.update()
me_plane_001 = bpy.data.meshes.new('Plane.001')
me_plane_001.from_pydata([(1.0, 0.356, -2.729e-08), (1.0, -1.0, 0.0), (-1.0, -1.0, 0.0), (-0.06519, 0.3491, -1.656e-08), (1.076, -0.9493, -3.758e-10), (1.076, 0.3053, -3.532e-08), (1.132, 0.1776, -4.431e-08), (1.132, -0.8216, 9.92e-09), (-0.1691, 0.3076, -1.97e-08), (-1.104, -1.0, 0.0), (-1.192, -0.9373, 1.977e-09), (-0.2568, 0.2872, -2.4e-08), (-0.3854, 0.2328, -2.09e-08), (-1.173, -0.7989, 9.85e-10), (-1.025, -0.5156, -3.349e-09), (-0.6196, 0.01519, -1.461e-08), (-0.6196, 0.01519, 2.035), (-1.025, -0.5156, 2.035), (-1.173, -0.7989, 2.035), (-0.3854, 0.2328, 2.035), (-0.2568, 0.2872, 2.035), (-1.192, -0.9373, 2.035), (-1.104, -1.0, 2.035), (-0.1691, 0.3076, 2.035), (1.132, -0.8216, 2.035), (1.132, 0.1776, 2.035), (1.076, 0.3053, 2.035), (1.076, -0.9493, 2.035), (-0.06519, 0.3491, 2.035), (-1.0, -1.0, 2.035), (1.0, -1.0, 2.035), (1.0, 0.356, 2.035)], [], [(13, 14, 17, 18), (14, 15, 16, 17), (15, 12, 19, 16), (10, 13, 18, 21), (12, 11, 20, 19), (9, 10, 21, 22), (11, 8, 23, 20), (2, 9, 22, 29), (8, 3, 28, 23), (5, 6, 25, 26), (6, 7, 24, 25), (7, 4, 27, 24), (0, 5, 26, 31), (4, 1, 30, 27), (3, 0, 31, 28), (1, 2, 29, 30)])
me_plane_001.use_remesh_preserve_volume = False
me_plane_001.use_remesh_preserve_attributes = False
me_plane_001.use_mirror_vertex_groups = False
me_plane_001.update()
me_plane = bpy.data.meshes.new('Plane')
me_plane.from_pydata([(0.1482, -0.2251, 0.0), (-0.02784, -0.2999, 0.0), (0.1717, -0.2037, 0.0), (0.176, -0.1716, 0.0), (0.176, 0.0, 0.0), (-0.1554, 0.0, 0.0), (-0.1511, -0.07218, 0.0), (-0.1319, -0.1748, 0.0), (-0.09339, -0.2561, 0.0), (-0.06987, -0.2903, 0.0), (-0.05277, -0.301, 0.0), (0.01031, 0.0, 0.0), (0.01031, 0.0, 1.2), (-0.05277, -0.301, 1.2), (-0.06987, -0.2903, 1.2), (-0.09339, -0.2561, 1.2), (-0.1319, -0.1748, 1.2), (-0.1511, -0.07218, 1.2), (-0.1554, 0.0, 1.2), (0.176, 0.0, 1.2), (0.176, -0.1716, 1.2), (0.1717, -0.2037, 1.2), (-0.02784, -0.2999, 1.2), (0.1482, -0.2251, 1.2)], [], [(5, 11, 12, 18), (11, 4, 19, 12), (1, 10, 13, 22), (10, 9, 14, 13), (9, 8, 15, 14), (8, 7, 16, 15), (7, 6, 17, 16), (6, 5, 18, 17), (4, 3, 20, 19), (3, 2, 21, 20), (2, 0, 23, 21), (0, 1, 22, 23), (12, 17, 18), (12, 16, 17), (12, 15, 16), (12, 14, 15), (12, 13, 14), (13, 12, 22), (22, 12, 23), (12, 21, 23), (12, 20, 21), (12, 19, 20)])
me_plane.use_remesh_preserve_volume = False
me_plane.use_remesh_preserve_attributes = False
me_plane.use_mirror_vertex_groups = False
me_plane.update()

# ---- objects
ob_rightmaingeardoor2 = bpy.data.objects.new('rightmaingeardoor2', me_cylinder_015)
ob_rightmaingeardoor1 = bpy.data.objects.new('rightmaingeardoor1', me_cylinder_014)
ob_leftmaingeardoor2 = bpy.data.objects.new('leftmaingeardoor2', me_cylinder_013)
ob_leftmaingeardoor1 = bpy.data.objects.new('leftmaingeardoor1', me_cylinder_012)
ob_aileronleft = bpy.data.objects.new('aileronleft', me_cylinder_010)
ob_aileronright = bpy.data.objects.new('aileronright', me_cylinder_009)
ob_flapright = bpy.data.objects.new('flapright', me_cylinder_008)
ob_flapleft = bpy.data.objects.new('flapleft', me_cylinder_007)
ob_nosecone = bpy.data.objects.new('nosecone', me_cylinder_003)
ob_windowrims = bpy.data.objects.new('windowrims', me_cylinder_006)
ob_tail = bpy.data.objects.new('tail', me_cylinder_005)
ob_wing = bpy.data.objects.new('wing', me_cylinder_002)
ob_noseprojection = bpy.data.objects.new('noseprojection', me_cylinder_001)
ob_fuselage = bpy.data.objects.new('fuselage', me_cylinder)
ob_lamp = bpy.data.objects.new('Lamp', light_lamp)
ob_camera = bpy.data.objects.new('Camera', cam_camera)
ob_geardoorcutout = bpy.data.objects.new('geardoorcutout', me_plane_004)
ob_window3 = bpy.data.objects.new('window3', me_plane_002)
ob_window2 = bpy.data.objects.new('window2', me_plane_001)
ob_window = bpy.data.objects.new('window', me_plane)

# ---- transforms, parenting, visibility, modifiers, constraints
ob_rightmaingeardoor2.location = (2.995, -0.007818, -0.3159)
ob_rightmaingeardoor2.lineart.crease_threshold = 0.0
ob_rightmaingeardoor1.location = (2.995, -0.007818, -0.3159)
ob_rightmaingeardoor1.lineart.crease_threshold = 0.0
ob_leftmaingeardoor2.location = (2.995, -0.007818, -0.3159)
ob_leftmaingeardoor2.lineart.crease_threshold = 0.0
ob_leftmaingeardoor1.location = (2.995, -0.007818, -0.3159)
ob_leftmaingeardoor1.lineart.crease_threshold = 0.0
ob_aileronleft.location = (2.995, -0.007818, -0.3159)
ob_aileronleft.lineart.crease_threshold = 0.0
_m = ob_aileronleft.modifiers.new('EdgeSplit', 'EDGE_SPLIT')
_m.split_angle = 1.326
ob_aileronright.location = (2.995, -0.007818, -0.3159)
ob_aileronright.lineart.crease_threshold = 0.0
_m = ob_aileronright.modifiers.new('EdgeSplit', 'EDGE_SPLIT')
_m.split_angle = 1.326
ob_flapright.location = (2.995, -0.007818, -0.3159)
ob_flapright.lineart.crease_threshold = 0.0
_m = ob_flapright.modifiers.new('EdgeSplit', 'EDGE_SPLIT')
ob_flapleft.location = (3.164, -0.9287, -0.4676)
ob_flapleft.lineart.crease_threshold = 0.0
_m = ob_flapleft.modifiers.new('EdgeSplit', 'EDGE_SPLIT')
ob_nosecone.location = (0.2619, 0.008046, 0.03966)
ob_nosecone.lineart.crease_threshold = 0.0
ob_windowrims.location = (2.018, 0.008046, 0.03966)
ob_windowrims.lineart.crease_threshold = 0.0
ob_tail.location = (6.563, 0.008046, 0.374)
ob_tail.lineart.crease_threshold = 0.0
_m = ob_tail.modifiers.new('Mirror', 'MIRROR')
_m.use_axis = (False, True, False)
ob_wing.location = (2.995, -0.007818, -0.3159)
ob_wing.lineart.crease_threshold = 0.0
_m = ob_wing.modifiers.new('Mirror', 'MIRROR')
_m.use_axis = (False, True, False)
_m = ob_wing.modifiers.new('EdgeSplit', 'EDGE_SPLIT')
_m.split_angle = 1.326
ob_noseprojection.location = (0.3008, 0.008046, 0.03966)
ob_noseprojection.lineart.crease_threshold = 0.0
ob_fuselage.location = (2.018, 0.008046, 0.03966)
ob_fuselage.lineart.crease_threshold = 0.0
_m = ob_fuselage.modifiers.new('Mirror', 'MIRROR')
_m.use_axis = (False, True, False)
ob_lamp.location = (7.688, 1.005, 5.904)
ob_lamp.rotation_euler = (0.6503, 0.05522, 1.866)
ob_lamp.lock_rotations_4d = False
ob_lamp.empty_display_type = 'ARROWS'
ob_lamp.color = (0.0, 0.0, 0.0, 0.0)
ob_lamp.lineart.crease_threshold = 0.0
ob_camera.location = (7.481, -6.508, 5.344)
ob_camera.rotation_euler = (1.109, 0.01082, 0.8149)
ob_camera.lock_rotations_4d = False
ob_camera.empty_display_type = 'ARROWS'
ob_camera.color = (0.0, 0.0, 0.0, 0.0)
ob_camera.display_type = 'WIRE'
ob_camera.lineart.crease_threshold = 0.0
ob_geardoorcutout.location = (2.577, 1.075, -0.7275)
ob_geardoorcutout.lineart.crease_threshold = 0.0
ob_window3.location = (7.297, 5.32, 0.2667)
ob_window3.rotation_euler = (1.571, -0.0, 0.0)
ob_window3.scale = (0.135, 0.135, 0.135)
ob_window3.lineart.crease_threshold = 0.0
ob_window2.location = (8.399, 4.342, 0.783)
ob_window2.rotation_euler = (1.571, -0.0, 0.0)
ob_window2.scale = (0.2261, 0.2261, 0.2261)
ob_window2.lineart.crease_threshold = 0.0
ob_window.location = (7.571, 5.123, 1.512)
ob_window.scale = (1.0, -1.0, 1.0)
ob_window.lineart.crease_threshold = 0.0

# ---- collection membership
col_collection_1.objects.link(ob_rightmaingeardoor2)
col_collection_1.objects.link(ob_rightmaingeardoor1)
col_collection_1.objects.link(ob_leftmaingeardoor2)
col_collection_1.objects.link(ob_leftmaingeardoor1)
col_collection_1.objects.link(ob_aileronleft)
col_collection_1.objects.link(ob_aileronright)
col_collection_1.objects.link(ob_flapright)
col_collection_1.objects.link(ob_flapleft)
col_collection_1.objects.link(ob_nosecone)
col_collection_1.objects.link(ob_windowrims)
col_collection_1.objects.link(ob_tail)
col_collection_1.objects.link(ob_wing)
col_collection_1.objects.link(ob_noseprojection)
col_collection_1.objects.link(ob_fuselage)
col_collection_1.objects.link(ob_lamp)
col_collection_1.objects.link(ob_camera)
col_collection_2.objects.link(ob_geardoorcutout)
col_collection_2.objects.link(ob_window3)
col_collection_2.objects.link(ob_window2)
col_collection_2.objects.link(ob_window)

# ---- scene / render settings (as saved in the file)
scene.camera = ob_camera
scene.frame_start = 1; scene.frame_end = 250; scene.frame_set(2)
scene.render.engine = 'BLENDER_EEVEE_NEXT'
scene.render.image_settings.color_mode = 'RGB'
scene.render.image_settings.compression = 90
scene.render.resolution_percentage = 50
scene.render.dither_intensity = 0.0
scene.render.bake_margin = 2
scene.render.bake_bias = 0.0
scene.cycles.use_denoising = False
scene.cycles.samples = 10
scene.cycles.sampling_pattern = 'TABULATED_SOBOL'
scene.cycles.light_sampling_threshold = 0.0
scene.cycles.use_adaptive_sampling = False
scene.cycles.use_light_tree = False
scene.cycles.blur_glossy = 0.0
scene.cycles.volume_bounces = 1
scene.cycles.pixel_filter_type = 'GAUSSIAN'
scene.cycles.sample_clamp_indirect = 0.0
scene.view_settings.view_transform = 'Standard'
bpy.context.view_layer.update()
